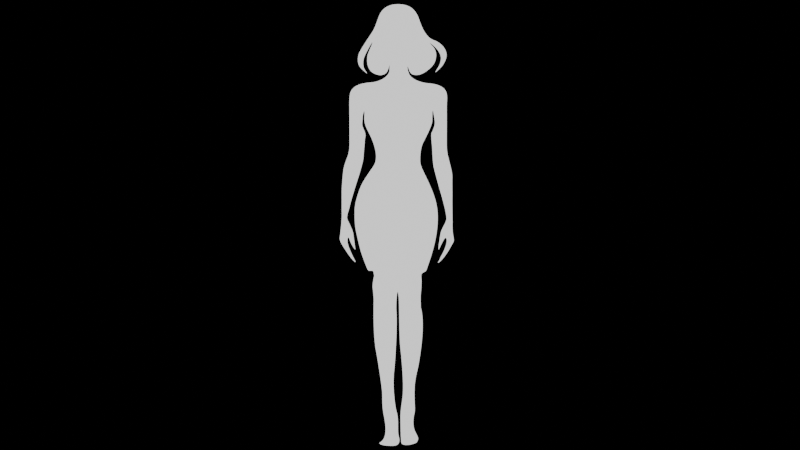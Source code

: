 # Source: untitled.blend  (saved by Blender 4.3.32; exported with 4.5.12 LTS)
import bpy
from mathutils import Matrix  # noqa: F401  (used for matrix-valued properties, if any)

bpy.ops.wm.read_factory_settings(use_empty=True)
scene = bpy.context.scene
scene.name = 'Scene'

# ---- collections
col_collection = bpy.data.collections.new('Collection'); scene.collection.children.link(col_collection)

# ---- materials (node trees are filled in below, after node groups)
mat_material_001 = bpy.data.materials.new('Material.001')

# ---- material node trees
mat_material_001.use_nodes = True; mat_material_001.node_tree.nodes.clear()
_N = mat_material_001.node_tree.nodes; _L = mat_material_001.node_tree.links
n0 = _N.new('ShaderNodeOutputMaterial'); n0.name = 'Material Output'; n0.location = (300, 300)
n1 = _N.new('ShaderNodeEmission'); n1.name = 'Emission'; n1.location = (22, 232)
_L.new(n1.outputs[0], n0.inputs[0])
n0.is_active_output = True

# ---- world
world_world = bpy.data.worlds.new('World'); scene.world = world_world
world_world.use_nodes = True; world_world.node_tree.nodes.clear()
_N = world_world.node_tree.nodes; _L = world_world.node_tree.links
n0 = _N.new('ShaderNodeOutputWorld'); n0.name = 'World Output'; n0.location = (300, 300)
n1 = _N.new('ShaderNodeBackground'); n1.name = 'Background'; n1.location = (10, 300)
n1.inputs[0].default_value = (0.0, 0.0, 0.0, 1.0)
n1.inputs[1].default_value = 0.0
_L.new(n1.outputs[0], n0.inputs[0])
n0.is_active_output = True
world_world.color = (0.05088, 0.05088, 0.05088)
world_world.sun_shadow_jitter_overblur = 0.0

# ---- cameras
cam_camera = bpy.data.cameras.new('Camera')
cam_camera.clip_end = 100.0
cam_camera.ortho_scale = 7.314

# ---- meshes
me_mesh = bpy.data.meshes.new('Mesh')
me_mesh.from_pydata([(10.31, -6.745, -2.202e-06), (10.31, -7.014, -2.184e-06), (10.31, -7.401, -2.175e-06), (10.31, -7.88, -2.173e-06), (10.3, -8.424, -2.175e-06), (10.27, -9.009, -2.18e-06), (10.24, -9.609, -2.184e-06), (10.2, -10.2, -2.187e-06), (10.13, -10.75, -2.184e-06), (10.05, -11.24, -2.174e-06), (9.952, -11.64, -2.155e-06), (9.828, -11.93, -2.124e-06), (9.679, -12.08, -2.079e-06), (9.488, -12.16, -2.023e-06), (9.286, -12.24, -1.973e-06), (9.077, -12.32, -1.928e-06), (8.863, -12.4, -1.888e-06), (8.646, -12.49, -1.852e-06), (8.428, -12.57, -1.818e-06), (8.211, -12.65, -1.786e-06), (7.999, -12.73, -1.753e-06), (7.792, -12.8, -1.72e-06), (7.595, -12.88, -1.684e-06), (7.408, -12.94, -1.646e-06), (7.234, -13.01, -1.603e-06), (6.904, -13.12, -1.519e-06), (6.55, -13.23, -1.44e-06), (6.178, -13.33, -1.364e-06), (5.798, -13.43, -1.292e-06), (5.415, -13.53, -1.223e-06), (5.036, -13.62, -1.158e-06), (4.67, -13.7, -1.096e-06), (4.323, -13.78, -1.038e-06), (4.002, -13.85, -9.819e-07), (3.715, -13.92, -9.291e-07), (3.469, -13.97, -8.79e-07), (3.271, -14.02, -8.315e-07), (2.934, -14.09, -7.465e-07), (2.58, -14.15, -6.668e-07), (2.215, -14.19, -5.92e-07), (1.844, -14.23, -5.218e-07), (1.474, -14.25, -4.558e-07), (1.11, -14.26, -3.936e-07), (0.759, -14.27, -3.347e-07), (0.4263, -14.27, -2.788e-07), (0.1179, -14.27, -2.256e-07), (-0.1603, -14.27, -1.745e-07), (-0.4022, -14.27, -1.253e-07), (-0.6021, -14.27, -7.748e-08), (-0.9556, -14.25, 1.082e-08), (-1.338, -14.2, 9.615e-08), (-1.742, -14.12, 1.783e-07), (-2.157, -14.03, 2.572e-07), (-2.575, -13.91, 3.326e-07), (-2.988, -13.79, 4.043e-07), (-3.385, -13.66, 4.722e-07), (-3.759, -13.53, 5.361e-07), (-4.101, -13.4, 5.959e-07), (-4.402, -13.28, 6.513e-07), (-4.652, -13.18, 7.022e-07), (-4.844, -13.09, 7.484e-07), (-5.154, -12.93, 8.284e-07), (-5.477, -12.75, 9.019e-07), (-5.806, -12.56, 9.697e-07), (-6.137, -12.35, 1.032e-06), (-6.466, -12.13, 1.09e-06), (-6.786, -11.92, 1.144e-06), (-7.094, -11.71, 1.194e-06), (-7.384, -11.5, 1.242e-06), (-7.652, -11.32, 1.287e-06), (-7.892, -11.15, 1.331e-06), (-8.099, -11.01, 1.373e-06), (-8.269, -10.9, 1.415e-06), (-8.561, -10.74, 1.492e-06), (-8.864, -10.62, 1.561e-06), (-9.175, -10.55, 1.626e-06), (-9.489, -10.5, 1.685e-06), (-9.802, -10.49, 1.74e-06), (-10.11, -10.49, 1.791e-06), (-10.41, -10.52, 1.84e-06), (-10.69, -10.56, 1.886e-06), (-10.96, -10.61, 1.931e-06), (-11.2, -10.66, 1.976e-06), (-11.42, -10.72, 2.02e-06), (-11.61, -10.77, 2.066e-06), (-11.93, -10.86, 2.147e-06), (-12.24, -10.96, 2.218e-06), (-12.53, -11.07, 2.279e-06), (-12.81, -11.18, 2.332e-06), (-13.08, -11.29, 2.379e-06), (-13.34, -11.41, 2.42e-06), (-13.58, -11.52, 2.458e-06), (-13.81, -11.63, 2.494e-06), (-14.03, -11.74, 2.529e-06), (-14.23, -11.84, 2.564e-06), (-14.41, -11.94, 2.602e-06), (-14.57, -12.02, 2.643e-06), (-14.86, -12.16, 2.719e-06), (-15.13, -12.27, 2.782e-06), (-15.38, -12.36, 2.835e-06), (-15.62, -12.43, 2.878e-06), (-15.84, -12.48, 2.916e-06), (-16.05, -12.51, 2.948e-06), (-16.25, -12.53, 2.977e-06), (-16.44, -12.54, 3.005e-06), (-16.63, -12.55, 3.034e-06), (-16.8, -12.54, 3.066e-06), (-16.98, -12.53, 3.103e-06), (-17.16, -12.52, 3.146e-06), (-17.45, -12.51, 3.222e-06), (-17.64, -12.52, 3.271e-06), (-17.76, -12.54, 3.297e-06), (-17.8, -12.56, 3.304e-06), (-17.79, -12.6, 3.295e-06), (-17.72, -12.64, 3.273e-06), (-17.61, -12.68, 3.242e-06), (-17.46, -12.73, 3.205e-06), (-17.3, -12.77, 3.165e-06), (-17.12, -12.8, 3.127e-06), (-16.93, -12.83, 3.092e-06), (-16.75, -12.85, 3.066e-06), (-16.44, -12.87, 3.025e-06), (-16.18, -12.89, 2.986e-06), (-15.96, -12.91, 2.947e-06), (-15.78, -12.92, 2.909e-06), (-15.62, -12.93, 2.873e-06), (-15.49, -12.93, 2.838e-06), (-15.37, -12.91, 2.805e-06), (-15.26, -12.9, 2.775e-06), (-15.14, -12.87, 2.746e-06), (-15.03, -12.82, 2.72e-06), (-14.9, -12.77, 2.697e-06), (-14.75, -12.7, 2.677e-06), (-14.47, -12.58, 2.641e-06), (-14.23, -12.49, 2.603e-06), (-14.02, -12.42, 2.565e-06), (-13.85, -12.38, 2.526e-06), (-13.7, -12.36, 2.488e-06), (-13.57, -12.36, 2.451e-06), (-13.45, -12.36, 2.416e-06), (-13.33, -12.38, 2.383e-06), (-13.21, -12.4, 2.354e-06), (-13.08, -12.42, 2.329e-06), (-12.94, -12.44, 2.308e-06), (-12.78, -12.46, 2.293e-06), (-12.57, -12.47, 2.271e-06), (-12.32, -12.49, 2.233e-06), (-12.06, -12.51, 2.182e-06), (-11.78, -12.53, 2.123e-06), (-11.49, -12.56, 2.057e-06), (-11.19, -12.59, 1.988e-06), (-10.9, -12.61, 1.919e-06), (-10.61, -12.64, 1.853e-06), (-10.34, -12.66, 1.794e-06), (-10.08, -12.68, 1.745e-06), (-9.855, -12.7, 1.708e-06), (-9.661, -12.71, 1.686e-06), (-9.439, -12.74, 1.662e-06), (-9.17, -12.78, 1.618e-06), (-8.864, -12.85, 1.56e-06), (-8.53, -12.93, 1.49e-06), (-8.179, -13.02, 1.412e-06), (-7.82, -13.12, 1.331e-06), (-7.463, -13.22, 1.25e-06), (-7.118, -13.33, 1.174e-06), (-6.796, -13.43, 1.105e-06), (-6.505, -13.52, 1.048e-06), (-6.257, -13.6, 1.007e-06), (-6.06, -13.67, 9.853e-07), (-5.829, -13.74, 9.589e-07), (-5.514, -13.85, 9.065e-07), (-5.133, -13.97, 8.334e-07), (-4.703, -14.1, 7.446e-07), (-4.24, -14.25, 6.454e-07), (-3.761, -14.4, 5.41e-07), (-3.283, -14.55, 4.366e-07), (-2.823, -14.69, 3.374e-07), (-2.398, -14.81, 2.486e-07), (-2.024, -14.92, 1.755e-07), (-1.718, -15.0, 1.232e-07), (-1.498, -15.06, 9.69e-08), (-1.314, -15.1, 7.997e-08), (-1.144, -15.14, 5.564e-08), (-0.9833, -15.19, 2.54e-08), (-0.8311, -15.23, -9.24e-09), (-0.6847, -15.28, -4.679e-08), (-0.5421, -15.32, -8.574e-08), (-0.401, -15.36, -1.246e-07), (-0.2591, -15.4, -1.618e-07), (-0.1143, -15.45, -1.96e-07), (0.03569, -15.49, -2.255e-07), (0.1931, -15.53, -2.49e-07), (0.3601, -15.57, -2.648e-07), (0.5387, -15.6, -2.808e-07), (0.6966, -15.61, -3.027e-07), (0.8373, -15.61, -3.291e-07), (0.9647, -15.59, -3.589e-07), (1.082, -15.56, -3.908e-07), (1.194, -15.52, -4.238e-07), (1.303, -15.47, -4.564e-07), (1.414, -15.41, -4.876e-07), (1.53, -15.35, -5.161e-07), (1.655, -15.28, -5.408e-07), (1.792, -15.21, -5.603e-07), (1.946, -15.14, -5.735e-07), (2.119, -15.07, -5.885e-07), (2.282, -15.0, -6.113e-07), (2.435, -14.93, -6.402e-07), (2.583, -14.86, -6.739e-07), (2.725, -14.8, -7.107e-07), (2.865, -14.75, -7.492e-07), (3.005, -14.69, -7.878e-07), (3.147, -14.65, -8.25e-07), (3.292, -14.6, -8.593e-07), (3.444, -14.57, -8.891e-07), (3.603, -14.54, -9.13e-07), (3.773, -14.51, -9.293e-07), (3.95, -14.49, -9.451e-07), (4.099, -14.47, -9.652e-07), (4.225, -14.46, -9.887e-07), (4.333, -14.44, -1.015e-06), (4.429, -14.43, -1.042e-06), (4.517, -14.42, -1.071e-06), (4.604, -14.4, -1.099e-06), (4.695, -14.39, -1.127e-06), (4.796, -14.38, -1.152e-06), (4.911, -14.36, -1.175e-06), (5.046, -14.35, -1.194e-06), (5.207, -14.33, -1.209e-06), (5.398, -14.3, -1.227e-06), (5.581, -14.27, -1.254e-06), (5.751, -14.25, -1.286e-06), (5.906, -14.22, -1.321e-06), (6.04, -14.2, -1.356e-06), (6.15, -14.19, -1.389e-06), (6.231, -14.19, -1.416e-06), (6.28, -14.2, -1.435e-06), (6.293, -14.22, -1.444e-06), (6.265, -14.27, -1.439e-06), (6.193, -14.33, -1.417e-06), (6.072, -14.42, -1.377e-06), (5.918, -14.52, -1.328e-06), (5.777, -14.61, -1.292e-06), (5.646, -14.69, -1.265e-06), (5.523, -14.77, -1.246e-06), (5.405, -14.83, -1.232e-06), (5.288, -14.89, -1.221e-06), (5.172, -14.95, -1.21e-06), (5.052, -15.0, -1.196e-06), (4.926, -15.05, -1.177e-06), (4.792, -15.1, -1.152e-06), (4.646, -15.15, -1.116e-06), (4.487, -15.21, -1.068e-06), (4.336, -15.27, -1.02e-06), (4.246, -15.33, -9.938e-07), (4.213, -15.39, -9.863e-07), (4.228, -15.43, -9.943e-07), (4.286, -15.48, -1.015e-06), (4.38, -15.51, -1.044e-06), (4.504, -15.54, -1.08e-06), (4.65, -15.55, -1.118e-06), (4.814, -15.56, -1.156e-06), (4.988, -15.55, -1.19e-06), (5.165, -15.53, -1.217e-06), (5.34, -15.49, -1.234e-06), (5.541, -15.44, -1.255e-06), (5.763, -15.36, -1.289e-06), (6.002, -15.28, -1.335e-06), (6.251, -15.18, -1.388e-06), (6.508, -15.07, -1.447e-06), (6.766, -14.96, -1.509e-06), (7.021, -14.84, -1.57e-06), (7.269, -14.73, -1.628e-06), (7.504, -14.61, -1.679e-06), (7.722, -14.5, -1.722e-06), (7.918, -14.4, -1.753e-06), (8.087, -14.31, -1.769e-06), (8.238, -14.23, -1.78e-06), (8.352, -14.18, -1.793e-06), (8.43, -14.15, -1.808e-06), (8.477, -14.15, -1.822e-06), (8.493, -14.18, -1.834e-06), (8.482, -14.22, -1.843e-06), (8.446, -14.28, -1.847e-06), (8.387, -14.36, -1.845e-06), (8.307, -14.45, -1.836e-06), (8.21, -14.55, -1.817e-06), (8.098, -14.66, -1.788e-06), (7.973, -14.77, -1.747e-06), (7.808, -14.92, -1.696e-06), (7.608, -15.07, -1.648e-06), (7.379, -15.25, -1.603e-06), (7.129, -15.43, -1.559e-06), (6.864, -15.61, -1.517e-06), (6.591, -15.8, -1.475e-06), (6.318, -15.98, -1.433e-06), (6.05, -16.15, -1.39e-06), (5.795, -16.31, -1.347e-06), (5.56, -16.46, -1.301e-06), (5.352, -16.58, -1.253e-06), (5.177, -16.68, -1.203e-06), (5.013, -16.76, -1.152e-06), (4.864, -16.82, -1.114e-06), (4.726, -16.86, -1.086e-06), (4.596, -16.89, -1.066e-06), (4.472, -16.9, -1.051e-06), (4.351, -16.9, -1.038e-06), (4.229, -16.89, -1.026e-06), (4.104, -16.88, -1.011e-06), (3.973, -16.86, -9.918e-07), (3.833, -16.83, -9.648e-07), (3.68, -16.81, -9.279e-07), (3.513, -16.79, -8.787e-07), (3.299, -16.77, -8.183e-07), (3.051, -16.74, -7.612e-07), (2.776, -16.71, -7.066e-07), (2.481, -16.68, -6.541e-07), (2.173, -16.65, -6.032e-07), (1.859, -16.62, -5.533e-07), (1.547, -16.59, -5.039e-07), (1.243, -16.57, -4.543e-07), (0.9551, -16.55, -4.042e-07), (0.69, -16.53, -3.529e-07), (0.455, -16.52, -3e-07), (0.2572, -16.52, -2.448e-07), (0.02285, -16.53, -1.804e-07), (-0.2809, -16.53, -1.123e-07), (-0.6399, -16.53, -4.146e-08), (-1.04, -16.53, 3.141e-08), (-1.467, -16.53, 1.055e-07), (-1.906, -16.53, 1.798e-07), (-2.344, -16.53, 2.538e-07), (-2.766, -16.52, 3.263e-07), (-3.159, -16.52, 3.968e-07), (-3.507, -16.52, 4.643e-07), (-3.797, -16.51, 5.28e-07), (-4.015, -16.51, 5.87e-07), (-4.235, -16.5, 6.486e-07), (-4.499, -16.49, 7.09e-07), (-4.799, -16.47, 7.683e-07), (-5.124, -16.45, 8.266e-07), (-5.466, -16.42, 8.841e-07), (-5.815, -16.39, 9.409e-07), (-6.163, -16.36, 9.972e-07), (-6.499, -16.33, 1.053e-06), (-6.816, -16.3, 1.109e-06), (-7.104, -16.27, 1.165e-06), (-7.353, -16.24, 1.22e-06), (-7.555, -16.21, 1.276e-06), (-7.752, -16.18, 1.333e-06), (-7.957, -16.13, 1.382e-06), (-8.166, -16.08, 1.424e-06), (-8.38, -16.02, 1.461e-06), (-8.594, -15.95, 1.493e-06), (-8.809, -15.88, 1.524e-06), (-9.022, -15.8, 1.554e-06), (-9.23, -15.72, 1.585e-06), (-9.433, -15.65, 1.618e-06), (-9.628, -15.58, 1.656e-06), (-9.813, -15.51, 1.699e-06), (-9.987, -15.45, 1.75e-06), (-10.17, -15.39, 1.805e-06), (-10.36, -15.34, 1.85e-06), (-10.55, -15.3, 1.887e-06), (-10.73, -15.26, 1.919e-06), (-10.92, -15.23, 1.946e-06), (-11.1, -15.2, 1.971e-06), (-11.29, -15.18, 1.995e-06), (-11.47, -15.17, 2.022e-06), (-11.66, -15.16, 2.051e-06), (-11.84, -15.15, 2.086e-06), (-12.02, -15.14, 2.129e-06), (-12.2, -15.14, 2.18e-06), (-12.46, -15.14, 2.25e-06), (-12.84, -15.15, 2.333e-06), (-13.32, -15.15, 2.427e-06), (-13.86, -15.15, 2.528e-06), (-14.45, -15.15, 2.634e-06), (-15.07, -15.16, 2.743e-06), (-15.68, -15.16, 2.851e-06), (-16.27, -15.16, 2.956e-06), (-16.81, -15.16, 3.055e-06), (-17.28, -15.17, 3.145e-06), (-17.64, -15.17, 3.224e-06), (-17.89, -15.17, 3.289e-06), (-18.1, -15.17, 3.35e-06), (-18.35, -15.17, 3.41e-06), (-18.63, -15.18, 3.468e-06), (-18.93, -15.18, 3.525e-06), (-19.23, -15.18, 3.58e-06), (-19.55, -15.17, 3.634e-06), (-19.86, -15.16, 3.685e-06), (-20.16, -15.15, 3.735e-06), (-20.44, -15.13, 3.783e-06), (-20.7, -15.09, 3.83e-06), (-20.93, -15.05, 3.874e-06), (-21.12, -15.0, 3.917e-06), (-21.52, -14.8, 4.014e-06), (-21.85, -14.53, 4.09e-06), (-22.12, -14.21, 4.148e-06), (-22.33, -13.84, 4.189e-06), (-22.5, -13.45, 4.217e-06), (-22.63, -13.04, 4.234e-06), (-22.72, -12.62, 4.243e-06), (-22.79, -12.22, 4.247e-06), (-22.83, -11.85, 4.249e-06), (-22.86, -11.51, 4.251e-06), (-22.89, -11.23, 4.256e-06), (-22.91, -11.02, 4.267e-06), (-23.0, -10.57, 4.303e-06), (-23.11, -10.17, 4.337e-06), (-23.25, -9.796, 4.368e-06), (-23.41, -9.46, 4.398e-06), (-23.58, -9.16, 4.428e-06), (-23.77, -8.897, 4.456e-06), (-23.97, -8.671, 4.486e-06), (-24.17, -8.484, 4.516e-06), (-24.37, -8.336, 4.548e-06), (-24.57, -8.227, 4.583e-06), (-24.76, -8.158, 4.621e-06), (-24.95, -8.13, 4.662e-06), (-25.34, -8.115, 4.759e-06), (-25.62, -8.107, 4.824e-06), (-25.79, -8.108, 4.86e-06), (-25.87, -8.117, 4.872e-06), (-25.87, -8.135, 4.865e-06), (-25.8, -8.162, 4.842e-06), (-25.68, -8.198, 4.809e-06), (-25.52, -8.244, 4.77e-06), (-25.34, -8.3, 4.728e-06), (-25.15, -8.366, 4.689e-06), (-24.97, -8.442, 4.657e-06), (-24.81, -8.529, 4.635e-06), (-24.61, -8.648, 4.617e-06), (-24.51, -8.711, 4.607e-06), (-24.48, -8.73, 4.605e-06), (-24.51, -8.713, 4.607e-06), (-24.58, -8.671, 4.614e-06), (-24.67, -8.615, 4.622e-06), (-24.77, -8.553, 4.632e-06), (-24.86, -8.497, 4.64e-06), (-24.92, -8.457, 4.646e-06), (-24.95, -8.442, 4.649e-06), (-24.91, -8.463, 4.646e-06), (-24.81, -8.529, 4.635e-06), (-24.59, -8.689, 4.612e-06), (-24.42, -8.866, 4.59e-06), (-24.3, -9.056, 4.569e-06), (-24.22, -9.258, 4.55e-06), (-24.17, -9.467, 4.534e-06), (-24.15, -9.68, 4.522e-06), (-24.16, -9.894, 4.514e-06), (-24.19, -10.11, 4.511e-06), (-24.24, -10.31, 4.514e-06), (-24.31, -10.51, 4.524e-06), (-24.38, -10.69, 4.541e-06), (-24.46, -10.86, 4.567e-06), (-24.59, -11.1, 4.613e-06), (-24.76, -11.3, 4.655e-06), (-24.94, -11.48, 4.693e-06), (-25.14, -11.63, 4.729e-06), (-25.35, -11.75, 4.764e-06), (-25.57, -11.84, 4.797e-06), (-25.79, -11.92, 4.831e-06), (-26.01, -11.98, 4.865e-06), (-26.23, -12.02, 4.901e-06), (-26.45, -12.04, 4.941e-06), (-26.65, -12.06, 4.983e-06), (-26.83, -12.06, 5.03e-06), (-27.11, -12.05, 5.104e-06), (-27.39, -12.02, 5.167e-06), (-27.65, -11.97, 5.221e-06), (-27.9, -11.9, 5.267e-06), (-28.14, -11.81, 5.308e-06), (-28.37, -11.72, 5.344e-06), (-28.6, -11.63, 5.377e-06), (-28.81, -11.53, 5.41e-06), (-29.01, -11.44, 5.443e-06), (-29.21, -11.35, 5.478e-06), (-29.39, -11.27, 5.517e-06), (-29.56, -11.21, 5.561e-06), (-29.78, -11.15, 5.623e-06), (-29.89, -11.13, 5.657e-06), (-29.92, -11.15, 5.666e-06), (-29.87, -11.21, 5.655e-06), (-29.75, -11.29, 5.627e-06), (-29.57, -11.4, 5.585e-06), (-29.35, -11.53, 5.534e-06), (-29.1, -11.67, 5.476e-06), (-28.83, -11.82, 5.417e-06), (-28.55, -11.97, 5.358e-06), (-28.28, -12.12, 5.305e-06), (-28.01, -12.26, 5.26e-06), (-27.63, -12.44, 5.197e-06), (-27.27, -12.58, 5.132e-06), (-26.94, -12.67, 5.067e-06), (-26.62, -12.73, 5.002e-06), (-26.32, -12.75, 4.938e-06), (-26.05, -12.75, 4.877e-06), (-25.79, -12.71, 4.82e-06), (-25.56, -12.66, 4.769e-06), (-25.35, -12.59, 4.724e-06), (-25.16, -12.5, 4.687e-06), (-24.99, -12.4, 4.659e-06), (-24.84, -12.29, 4.641e-06), (-24.65, -12.15, 4.624e-06), (-24.53, -12.08, 4.611e-06), (-24.47, -12.06, 4.602e-06), (-24.46, -12.09, 4.599e-06), (-24.5, -12.17, 4.6e-06), (-24.58, -12.27, 4.605e-06), (-24.69, -12.4, 4.616e-06), (-24.82, -12.55, 4.632e-06), (-24.96, -12.71, 4.653e-06), (-25.1, -12.86, 4.679e-06), (-25.25, -13.01, 4.71e-06), (-25.38, -13.15, 4.747e-06), (-25.6, -13.32, 4.809e-06), (-25.83, -13.46, 4.865e-06), (-26.08, -13.57, 4.916e-06), (-26.34, -13.63, 4.964e-06), (-26.61, -13.67, 5.009e-06), (-26.87, -13.68, 5.051e-06), (-27.13, -13.67, 5.092e-06), (-27.39, -13.64, 5.133e-06), (-27.63, -13.59, 5.173e-06), (-27.85, -13.53, 5.214e-06), (-28.05, -13.46, 5.256e-06), (-28.22, -13.38, 5.3e-06), (-28.49, -13.23, 5.372e-06), (-28.79, -13.05, 5.44e-06), (-29.11, -12.86, 5.505e-06), (-29.44, -12.65, 5.567e-06), (-29.78, -12.44, 5.627e-06), (-30.12, -12.22, 5.684e-06), (-30.45, -12.0, 5.738e-06), (-30.76, -11.79, 5.79e-06), (-31.05, -11.6, 5.84e-06), (-31.31, -11.43, 5.888e-06), (-31.53, -11.28, 5.934e-06), (-31.71, -11.17, 5.979e-06), (-31.96, -11.02, 6.047e-06), (-32.23, -10.87, 6.112e-06), (-32.52, -10.74, 6.173e-06), (-32.82, -10.61, 6.231e-06), (-33.13, -10.49, 6.285e-06), (-33.43, -10.38, 6.337e-06), (-33.73, -10.27, 6.386e-06), (-34.01, -10.17, 6.433e-06), (-34.28, -10.07, 6.478e-06), (-34.52, -9.978, 6.521e-06), (-34.74, -9.89, 6.563e-06), (-34.91, -9.806, 6.603e-06), (-35.28, -9.581, 6.695e-06), (-35.6, -9.329, 6.768e-06), (-35.85, -9.057, 6.824e-06), (-36.07, -8.771, 6.866e-06), (-36.23, -8.477, 6.895e-06), (-36.36, -8.179, 6.914e-06), (-36.46, -7.884, 6.925e-06), (-36.53, -7.598, 6.93e-06), (-36.57, -7.326, 6.931e-06), (-36.6, -7.074, 6.931e-06), (-36.61, -6.848, 6.932e-06), (-36.62, -6.653, 6.935e-06), (-36.58, -5.914, 6.948e-06), (-36.46, -5.282, 6.936e-06), (-36.26, -4.747, 6.902e-06), (-36.0, -4.299, 6.852e-06), (-35.69, -3.929, 6.787e-06), (-35.35, -3.626, 6.713e-06), (-34.98, -3.38, 6.633e-06), (-34.6, -3.181, 6.55e-06), (-34.22, -3.02, 6.469e-06), (-33.85, -2.886, 6.393e-06), (-33.51, -2.769, 6.325e-06), (-33.21, -2.66, 6.271e-06), (-32.72, -2.458, 6.187e-06), (-32.29, -2.256, 6.108e-06), (-31.91, -2.053, 6.035e-06), (-31.58, -1.851, 5.968e-06), (-31.3, -1.65, 5.908e-06), (-31.06, -1.451, 5.854e-06), (-30.86, -1.255, 5.808e-06), (-30.69, -1.062, 5.77e-06), (-30.56, -0.8739, 5.741e-06), (-30.45, -0.6906, 5.719e-06), (-30.37, -0.5131, 5.708e-06), (-30.3, -0.342, 5.705e-06), (-30.19, -0.05168, 5.703e-06), (-30.06, 0.2182, 5.688e-06), (-29.91, 0.4676, 5.663e-06), (-29.75, 0.6965, 5.63e-06), (-29.58, 0.905, 5.59e-06), (-29.4, 1.093, 5.546e-06), (-29.22, 1.261, 5.501e-06), (-29.03, 1.408, 5.455e-06), (-28.84, 1.535, 5.412e-06), (-28.66, 1.642, 5.373e-06), (-28.48, 1.728, 5.34e-06), (-28.3, 1.794, 5.316e-06), (-28.0, 1.867, 5.277e-06), (-27.7, 1.888, 5.228e-06), (-27.4, 1.866, 5.173e-06), (-27.1, 1.804, 5.113e-06), (-26.81, 1.711, 5.051e-06), (-26.54, 1.593, 4.988e-06), (-26.28, 1.455, 4.928e-06), (-26.03, 1.305, 4.872e-06), (-25.81, 1.149, 4.822e-06), (-25.62, 0.9922, 4.781e-06), (-25.45, 0.8421, 4.75e-06), (-25.31, 0.7048, 4.733e-06), (-25.11, 0.4932, 4.714e-06), (-24.95, 0.319, 4.693e-06), (-24.82, 0.1801, 4.672e-06), (-24.73, 0.07419, 4.652e-06), (-24.67, -0.0007513, 4.634e-06), (-24.64, -0.04691, 4.62e-06), (-24.65, -0.06643, 4.611e-06), (-24.68, -0.06147, 4.609e-06), (-24.74, -0.03417, 4.614e-06), (-24.83, 0.01331, 4.629e-06), (-24.95, 0.07882, 4.654e-06), (-25.09, 0.1602, 4.691e-06), (-25.34, 0.304, 4.758e-06), (-25.54, 0.4199, 4.808e-06), (-25.7, 0.5116, 4.842e-06), (-25.83, 0.5828, 4.865e-06), (-25.93, 0.6371, 4.879e-06), (-26.02, 0.6782, 4.887e-06), (-26.09, 0.7099, 4.892e-06), (-26.17, 0.7359, 4.898e-06), (-26.25, 0.7598, 4.908e-06), (-26.35, 0.7853, 4.924e-06), (-26.48, 0.8162, 4.951e-06), (-26.63, 0.8561, 4.99e-06), (-26.93, 0.9097, 5.068e-06), (-27.23, 0.9111, 5.136e-06), (-27.51, 0.8672, 5.195e-06), (-27.78, 0.7847, 5.246e-06), (-28.04, 0.6705, 5.29e-06), (-28.29, 0.5315, 5.329e-06), (-28.52, 0.3743, 5.364e-06), (-28.73, 0.2058, 5.397e-06), (-28.92, 0.03283, 5.427e-06), (-29.09, -0.1378, 5.458e-06), (-29.24, -0.2993, 5.49e-06), (-29.37, -0.4449, 5.524e-06), (-29.55, -0.6604, 5.578e-06), (-29.68, -0.8241, 5.614e-06), (-29.77, -0.9403, 5.635e-06), (-29.81, -1.013, 5.642e-06), (-29.83, -1.047, 5.638e-06), (-29.81, -1.047, 5.625e-06), (-29.76, -1.016, 5.606e-06), (-29.69, -0.9595, 5.583e-06), (-29.6, -0.8813, 5.559e-06), (-29.49, -0.7857, 5.535e-06), (-29.37, -0.6771, 5.514e-06), (-29.24, -0.5599, 5.499e-06), (-29.01, -0.3659, 5.473e-06), (-28.77, -0.2126, 5.437e-06), (-28.53, -0.09644, 5.395e-06), (-28.3, -0.01365, 5.346e-06), (-28.06, 0.03943, 5.294e-06), (-27.83, 0.06647, 5.241e-06), (-27.61, 0.07115, 5.187e-06), (-27.39, 0.05715, 5.136e-06), (-27.18, 0.02815, 5.088e-06), (-26.98, -0.01218, 5.047e-06), (-26.79, -0.06015, 5.012e-06), (-26.62, -0.1121, 4.988e-06), (-26.32, -0.2354, 4.949e-06), (-26.02, -0.4103, 4.902e-06), (-25.74, -0.6277, 4.85e-06), (-25.47, -0.8788, 4.796e-06), (-25.22, -1.154, 4.74e-06), (-24.99, -1.446, 4.686e-06), (-24.78, -1.744, 4.636e-06), (-24.6, -2.04, 4.592e-06), (-24.44, -2.325, 4.555e-06), (-24.33, -2.59, 4.53e-06), (-24.24, -2.825, 4.516e-06), (-24.2, -3.023, 4.518e-06), (-24.18, -3.317, 4.532e-06), (-24.18, -3.572, 4.543e-06), (-24.21, -3.792, 4.552e-06), (-24.25, -3.98, 4.559e-06), (-24.32, -4.14, 4.566e-06), (-24.41, -4.274, 4.575e-06), (-24.52, -4.386, 4.585e-06), (-24.64, -4.481, 4.6e-06), (-24.77, -4.561, 4.619e-06), (-24.92, -4.63, 4.645e-06), (-25.07, -4.691, 4.678e-06), (-25.24, -4.747, 4.719e-06), (-25.48, -4.836, 4.786e-06), (-25.61, -4.901, 4.823e-06), (-25.66, -4.945, 4.834e-06), (-25.62, -4.968, 4.824e-06), (-25.51, -4.972, 4.798e-06), (-25.36, -4.958, 4.759e-06), (-25.17, -4.927, 4.712e-06), (-24.95, -4.88, 4.661e-06), (-24.73, -4.819, 4.611e-06), (-24.51, -4.744, 4.566e-06), (-24.31, -4.657, 4.53e-06), (-24.15, -4.56, 4.507e-06), (-23.9, -4.354, 4.479e-06), (-23.69, -4.112, 4.447e-06), (-23.5, -3.841, 4.414e-06), (-23.33, -3.548, 4.379e-06), (-23.19, -3.24, 4.345e-06), (-23.07, -2.926, 4.313e-06), (-22.97, -2.612, 4.283e-06), (-22.88, -2.307, 4.258e-06), (-22.82, -2.017, 4.239e-06), (-22.77, -1.75, 4.227e-06), (-22.74, -1.514, 4.223e-06), (-22.72, -1.316, 4.229e-06), (-22.69, -1.009, 4.243e-06), (-22.66, -0.7178, 4.247e-06), (-22.61, -0.4436, 4.242e-06), (-22.57, -0.1857, 4.23e-06), (-22.51, 0.05635, 4.213e-06), (-22.45, 0.2828, 4.192e-06), (-22.37, 0.4941, 4.168e-06), (-22.29, 0.6905, 4.144e-06), (-22.21, 0.8723, 4.12e-06), (-22.11, 1.04, 4.098e-06), (-22.01, 1.194, 4.081e-06), (-21.9, 1.334, 4.069e-06), (-21.68, 1.547, 4.047e-06), (-21.46, 1.71, 4.014e-06), (-21.21, 1.829, 3.971e-06), (-20.96, 1.91, 3.92e-06), (-20.68, 1.96, 3.861e-06), (-20.39, 1.983, 3.797e-06), (-20.08, 1.988, 3.727e-06), (-19.75, 1.979, 3.654e-06), (-19.4, 1.963, 3.578e-06), (-19.02, 1.946, 3.502e-06), (-18.63, 1.934, 3.425e-06), (-18.21, 1.933, 3.35e-06), (-17.75, 1.938, 3.269e-06), (-17.24, 1.942, 3.174e-06), (-16.69, 1.943, 3.067e-06), (-16.12, 1.942, 2.952e-06), (-15.53, 1.941, 2.834e-06), (-14.95, 1.938, 2.717e-06), (-14.39, 1.935, 2.603e-06), (-13.87, 1.932, 2.497e-06), (-13.4, 1.928, 2.402e-06), (-12.99, 1.925, 2.323e-06), (-12.66, 1.923, 2.263e-06), (-12.43, 1.921, 2.226e-06), (-12.04, 1.923, 2.168e-06), (-11.68, 1.931, 2.111e-06), (-11.37, 1.945, 2.054e-06), (-11.08, 1.965, 1.998e-06), (-10.83, 1.99, 1.943e-06), (-10.6, 2.02, 1.891e-06), (-10.4, 2.053, 1.842e-06), (-10.21, 2.089, 1.796e-06), (-10.03, 2.128, 1.755e-06), (-9.859, 2.169, 1.717e-06), (-9.691, 2.211, 1.685e-06), (-9.522, 2.254, 1.659e-06), (-9.13, 2.353, 1.603e-06), (-8.768, 2.444, 1.543e-06), (-8.433, 2.528, 1.483e-06), (-8.124, 2.603, 1.421e-06), (-7.838, 2.67, 1.36e-06), (-7.573, 2.728, 1.301e-06), (-7.327, 2.777, 1.244e-06), (-7.098, 2.818, 1.191e-06), (-6.885, 2.849, 1.142e-06), (-6.684, 2.87, 1.099e-06), (-6.495, 2.882, 1.063e-06), (-6.314, 2.883, 1.035e-06), (-5.91, 2.876, 9.757e-07), (-5.535, 2.871, 9.14e-07), (-5.188, 2.869, 8.507e-07), (-4.866, 2.868, 7.869e-07), (-4.568, 2.868, 7.237e-07), (-4.292, 2.87, 6.622e-07), (-4.037, 2.871, 6.034e-07), (-3.799, 2.873, 5.485e-07), (-3.579, 2.874, 4.985e-07), (-3.373, 2.875, 4.545e-07), (-3.18, 2.874, 4.177e-07), (-2.998, 2.871, 3.891e-07), (-2.567, 2.864, 3.248e-07), (-2.117, 2.86, 2.484e-07), (-1.656, 2.859, 1.631e-07), (-1.192, 2.859, 7.159e-08), (-0.7331, 2.861, -2.302e-08), (-0.2864, 2.864, -1.178e-07), (0.1401, 2.867, -2.099e-07), (0.5386, 2.87, -2.962e-07), (0.9014, 2.872, -3.738e-07), (1.221, 2.874, -4.398e-07), (1.489, 2.874, -4.913e-07), (1.697, 2.871, -5.252e-07), (2.09, 2.867, -5.847e-07), (2.434, 2.871, -6.473e-07), (2.735, 2.881, -7.114e-07), (2.997, 2.898, -7.75e-07), (3.228, 2.919, -8.365e-07), (3.433, 2.943, -8.941e-07), (3.618, 2.97, -9.46e-07), (3.788, 2.997, -9.905e-07), (3.949, 3.025, -1.026e-06), (4.108, 3.051, -1.05e-06), (4.269, 3.075, -1.062e-06), (4.439, 3.095, -1.059e-06), (4.527, 3.102, -1.057e-06), (4.607, 3.103, -1.061e-06), (4.685, 3.095, -1.072e-06), (4.768, 3.074, -1.089e-06), (4.863, 3.038, -1.113e-06), (4.977, 2.984, -1.143e-06), (5.116, 2.908, -1.179e-06), (5.289, 2.809, -1.222e-06), (5.5, 2.683, -1.27e-06), (5.758, 2.527, -1.324e-06), (6.07, 2.339, -1.384e-06), (6.442, 2.115, -1.449e-06), (6.783, 1.897, -1.509e-06), (7.107, 1.668, -1.572e-06), (7.409, 1.434, -1.635e-06), (7.685, 1.203, -1.695e-06), (7.928, 0.9826, -1.75e-06), (8.135, 0.7793, -1.799e-06), (8.299, 0.6007, -1.838e-06), (8.417, 0.4543, -1.866e-06), (8.484, 0.3473, -1.879e-06), (8.494, 0.2869, -1.877e-06), (8.442, 0.2806, -1.857e-06), (8.323, 0.3357, -1.815e-06), (8.173, 0.4208, -1.767e-06), (8.051, 0.4878, -1.735e-06), (7.95, 0.5404, -1.714e-06), (7.866, 0.5819, -1.703e-06), (7.793, 0.6159, -1.698e-06), (7.727, 0.6458, -1.697e-06), (7.662, 0.6752, -1.695e-06), (7.593, 0.7074, -1.691e-06), (7.514, 0.746, -1.682e-06), (7.42, 0.7944, -1.664e-06), (7.307, 0.8562, -1.634e-06), (7.168, 0.9348, -1.59e-06), (6.986, 1.036, -1.536e-06), (6.776, 1.147, -1.485e-06), (6.543, 1.262, -1.437e-06), (6.292, 1.378, -1.391e-06), (6.031, 1.49, -1.348e-06), (5.763, 1.595, -1.305e-06), (5.495, 1.687, -1.263e-06), (5.232, 1.762, -1.221e-06), (4.98, 1.817, -1.179e-06), (4.745, 1.846, -1.135e-06), (4.533, 1.846, -1.089e-06), (4.348, 1.812, -1.041e-06), (4.187, 1.719, -9.912e-07), (4.182, 1.598, -9.813e-07), (4.301, 1.456, -1.004e-06), (4.517, 1.3, -1.051e-06), (4.798, 1.137, -1.115e-06), (5.115, 0.974, -1.188e-06), (5.438, 0.8179, -1.262e-06), (5.737, 0.6756, -1.33e-06), (5.982, 0.5542, -1.384e-06), (6.143, 0.4605, -1.415e-06), (6.192, 0.4015, -1.417e-06), (6.097, 0.3841, -1.382e-06), (5.895, 0.3948, -1.324e-06), (5.675, 0.4136, -1.272e-06), (5.439, 0.4392, -1.225e-06), (5.193, 0.4705, -1.183e-06), (4.941, 0.5063, -1.143e-06), (4.685, 0.5454, -1.104e-06), (4.432, 0.5867, -1.066e-06), (4.183, 0.6289, -1.028e-06), (3.944, 0.6709, -9.87e-07), (3.719, 0.7114, -9.433e-07), (3.511, 0.7494, -8.954e-07), (3.325, 0.7835, -8.421e-07), (3.133, 0.8316, -7.86e-07), (2.933, 0.9037, -7.382e-07), (2.726, 0.9947, -6.971e-07), (2.515, 1.099, -6.612e-07), (2.302, 1.213, -6.289e-07), (2.088, 1.33, -5.986e-07), (1.875, 1.446, -5.685e-07), (1.665, 1.555, -5.372e-07), (1.459, 1.653, -5.031e-07), (1.259, 1.733, -4.645e-07), (1.068, 1.792, -4.197e-07), (0.8865, 1.824, -3.673e-07), (0.6516, 1.824, -3.029e-07), (0.3378, 1.791, -2.329e-07), (-0.03884, 1.729, -1.587e-07), (-0.4621, 1.646, -8.149e-08), (-0.9159, 1.545, -2.35e-09), (-1.384, 1.433, 7.749e-08), (-1.85, 1.316, 1.568e-07), (-2.299, 1.198, 2.345e-07), (-2.713, 1.085, 3.093e-07), (-3.078, 0.9826, 3.8e-07), (-3.376, 0.8965, 4.455e-07), (-3.591, 0.8319, 5.046e-07), (-3.82, 0.764, 5.678e-07), (-4.13, 0.6755, 6.371e-07), (-4.506, 0.5708, 7.11e-07), (-4.93, 0.4543, 7.884e-07), (-5.386, 0.3304, 8.68e-07), (-5.857, 0.2035, 9.485e-07), (-6.328, 0.07816, 1.029e-06), (-6.782, -0.04135, 1.107e-06), (-7.202, -0.1506, 1.183e-06), (-7.571, -0.2451, 1.255e-06), (-7.874, -0.3205, 1.321e-06), (-8.093, -0.3723, 1.381e-06), (-8.31, -0.4117, 1.443e-06), (-8.581, -0.447, 1.508e-06), (-8.894, -0.4785, 1.574e-06), (-9.239, -0.5066, 1.642e-06), (-9.606, -0.5318, 1.709e-06), (-9.982, -0.5546, 1.776e-06), (-10.36, -0.5753, 1.84e-06), (-10.72, -0.5943, 1.903e-06), (-11.06, -0.6122, 1.962e-06), (-11.37, -0.6292, 2.017e-06), (-11.63, -0.646, 2.066e-06), (-11.84, -0.6628, 2.11e-06), (-12.43, -0.7171, 2.243e-06), (-12.89, -0.7552, 2.341e-06), (-13.25, -0.7783, 2.411e-06), (-13.53, -0.7876, 2.457e-06), (-13.73, -0.7843, 2.485e-06), (-13.87, -0.7696, 2.5e-06), (-13.98, -0.7447, 2.507e-06), (-14.05, -0.711, 2.512e-06), (-14.13, -0.6696, 2.521e-06), (-14.2, -0.6217, 2.538e-06), (-14.31, -0.5686, 2.568e-06), (-14.45, -0.5115, 2.618e-06), (-14.59, -0.4612, 2.665e-06), (-14.72, -0.4108, 2.703e-06), (-14.86, -0.3614, 2.734e-06), (-14.99, -0.3145, 2.759e-06), (-15.13, -0.2713, 2.78e-06), (-15.27, -0.2332, 2.798e-06), (-15.4, -0.2015, 2.817e-06), (-15.55, -0.1774, 2.836e-06), (-15.7, -0.1624, 2.858e-06), (-15.85, -0.1578, 2.884e-06), (-16.01, -0.1647, 2.916e-06), (-16.18, -0.1847, 2.956e-06), (-16.58, -0.2462, 3.053e-06), (-16.96, -0.3044, 3.135e-06), (-17.29, -0.3589, 3.201e-06), (-17.57, -0.4093, 3.25e-06), (-17.78, -0.4552, 3.282e-06), (-17.9, -0.4962, 3.296e-06), (-17.93, -0.5317, 3.29e-06), (-17.85, -0.5615, 3.265e-06), (-17.65, -0.5851, 3.22e-06), (-17.31, -0.602, 3.153e-06), (-16.82, -0.6119, 3.064e-06), (-16.16, -0.6143, 2.952e-06), (-15.93, -0.6388, 2.91e-06), (-15.64, -0.7078, 2.855e-06), (-15.31, -0.8139, 2.788e-06), (-14.95, -0.9494, 2.714e-06), (-14.58, -1.107, 2.636e-06), (-14.19, -1.279, 2.556e-06), (-13.81, -1.457, 2.477e-06), (-13.45, -1.635, 2.403e-06), (-13.11, -1.804, 2.337e-06), (-12.81, -1.958, 2.281e-06), (-12.56, -2.088, 2.238e-06), (-12.37, -2.186, 2.213e-06), (-12.09, -2.313, 2.178e-06), (-11.79, -2.419, 2.131e-06), (-11.49, -2.508, 2.075e-06), (-11.17, -2.58, 2.01e-06), (-10.85, -2.638, 1.942e-06), (-10.53, -2.682, 1.871e-06), (-10.22, -2.714, 1.801e-06), (-9.927, -2.735, 1.734e-06), (-9.648, -2.748, 1.673e-06), (-9.391, -2.753, 1.621e-06), (-9.163, -2.752, 1.579e-06), (-8.968, -2.746, 1.551e-06), (-8.654, -2.706, 1.51e-06), (-8.307, -2.612, 1.454e-06), (-7.927, -2.473, 1.385e-06), (-7.513, -2.293, 1.304e-06), (-7.064, -2.082, 1.212e-06), (-6.579, -1.844, 1.11e-06), (-6.057, -1.587, 1e-06), (-5.497, -1.318, 8.825e-07), (-4.898, -1.043, 7.588e-07), (-4.26, -0.7697, 6.301e-07), (-3.581, -0.504, 4.975e-07), (-2.861, -0.253, 3.624e-07), (-2.372, -0.1064, 2.7e-07), (-1.898, 0.01234, 1.758e-07), (-1.441, 0.1059, 8.15e-08), (-1.003, 0.177, -1.116e-08), (-0.5876, 0.2282, -1.005e-07), (-0.1961, 0.2621, -1.848e-07), (0.1689, 0.2815, -2.623e-07), (0.5049, 0.2891, -3.314e-07), (0.8095, 0.2873, -3.903e-07), (1.08, 0.2789, -4.374e-07), (1.315, 0.2666, -4.708e-07), (1.512, 0.253, -4.89e-07), (1.724, 0.2378, -5.061e-07), (2.01, 0.2159, -5.37e-07), (2.37, 0.1822, -5.815e-07), (2.802, 0.1319, -6.393e-07), (3.307, 0.05994, -7.099e-07), (3.886, -0.03854, -7.931e-07), (4.538, -0.1685, -8.886e-07), (5.263, -0.3349, -9.959e-07), (6.061, -0.5427, -1.115e-06), (6.933, -0.7967, -1.245e-06), (7.878, -1.102, -1.386e-06), (8.896, -1.464, -1.537e-06), (9.119, -1.549, 0.005708), (9.319, -1.636, 0.0223), (9.497, -1.728, 0.04896), (9.653, -1.829, 0.08489), (9.79, -1.944, 0.1293), (9.906, -2.077, 0.1813), (10.0, -2.233, 0.2402), (10.08, -2.417, 0.3051), (10.15, -2.632, 0.3753), (10.19, -2.883, 0.4499), (10.22, -3.174, 0.5281), (10.24, -3.51, 0.6091)], [(0, 1), (1, 2), (2, 3), (3, 4), (4, 5), (5, 6), (6, 7), (7, 8), (8, 9), (9, 10), (10, 11), (11, 12), (12, 13), (13, 14), (14, 15), (15, 16), (16, 17), (17, 18), (18, 19), (19, 20), (20, 21), (21, 22), (22, 23), (23, 24), (24, 25), (25, 26), (26, 27), (27, 28), (28, 29), (29, 30), (30, 31), (31, 32), (32, 33), (33, 34), (34, 35), (35, 36), (36, 37), (37, 38), (38, 39), (39, 40), (40, 41), (41, 42), (42, 43), (43, 44), (44, 45), (45, 46), (46, 47), (47, 48), (48, 49), (49, 50), (50, 51), (51, 52), (52, 53), (53, 54), (54, 55), (55, 56), (56, 57), (57, 58), (58, 59), (59, 60), (60, 61), (61, 62), (62, 63), (63, 64), (64, 65), (65, 66), (66, 67), (67, 68), (68, 69), (69, 70), (70, 71), (71, 72), (72, 73), (73, 74), (74, 75), (75, 76), (76, 77), (77, 78), (78, 79), (79, 80), (80, 81), (81, 82), (82, 83), (83, 84), (84, 85), (85, 86), (86, 87), (87, 88), (88, 89), (89, 90), (90, 91), (91, 92), (92, 93), (93, 94), (94, 95), (95, 96), (96, 97), (97, 98), (98, 99), (99, 100), (100, 101), (101, 102), (102, 103), (103, 104), (104, 105), (105, 106), (106, 107), (107, 108), (108, 109), (109, 110), (110, 111), (111, 112), (112, 113), (113, 114), (114, 115), (115, 116), (116, 117), (117, 118), (118, 119), (119, 120), (120, 121), (121, 122), (122, 123), (123, 124), (124, 125), (125, 126), (126, 127), (127, 128), (128, 129), (129, 130), (130, 131), (131, 132), (132, 133), (133, 134), (134, 135), (135, 136), (136, 137), (137, 138), (138, 139), (139, 140), (140, 141), (141, 142), (142, 143), (143, 144), (144, 145), (145, 146), (146, 147), (147, 148), (148, 149), (149, 150), (150, 151), (151, 152), (152, 153), (153, 154), (154, 155), (155, 156), (156, 157), (157, 158), (158, 159), (159, 160), (160, 161), (161, 162), (162, 163), (163, 164), (164, 165), (165, 166), (166, 167), (167, 168), (168, 169), (169, 170), (170, 171), (171, 172), (172, 173), (173, 174), (174, 175), (175, 176), (176, 177), (177, 178), (178, 179), (179, 180), (180, 181), (181, 182), (182, 183), (183, 184), (184, 185), (185, 186), (186, 187), (187, 188), (188, 189), (189, 190), (190, 191), (191, 192), (192, 193), (193, 194), (194, 195), (195, 196), (196, 197), (197, 198), (198, 199), (199, 200), (200, 201), (201, 202), (202, 203), (203, 204), (204, 205), (205, 206), (206, 207), (207, 208), (208, 209), (209, 210), (210, 211), (211, 212), (212, 213), (213, 214), (214, 215), (215, 216), (216, 217), (217, 218), (218, 219), (219, 220), (220, 221), (221, 222), (222, 223), (223, 224), (224, 225), (225, 226), (226, 227), (227, 228), (228, 229), (229, 230), (230, 231), (231, 232), (232, 233), (233, 234), (234, 235), (235, 236), (236, 237), (237, 238), (238, 239), (239, 240), (240, 241), (241, 242), (242, 243), (243, 244), (244, 245), (245, 246), (246, 247), (247, 248), (248, 249), (249, 250), (250, 251), (251, 252), (252, 253), (253, 254), (254, 255), (255, 256), (256, 257), (257, 258), (258, 259), (259, 260), (260, 261), (261, 262), (262, 263), (263, 264), (264, 265), (265, 266), (266, 267), (267, 268), (268, 269), (269, 270), (270, 271), (271, 272), (272, 273), (273, 274), (274, 275), (275, 276), (276, 277), (277, 278), (278, 279), (279, 280), (280, 281), (281, 282), (282, 283), (283, 284), (284, 285), (285, 286), (286, 287), (287, 288), (288, 289), (289, 290), (290, 291), (291, 292), (292, 293), (293, 294), (294, 295), (295, 296), (296, 297), (297, 298), (298, 299), (299, 300), (300, 301), (301, 302), (302, 303), (303, 304), (304, 305), (305, 306), (306, 307), (307, 308), (308, 309), (309, 310), (310, 311), (311, 312), (312, 313), (313, 314), (314, 315), (315, 316), (316, 317), (317, 318), (318, 319), (319, 320), (320, 321), (321, 322), (322, 323), (323, 324), (324, 325), (325, 326), (326, 327), (327, 328), (328, 329), (329, 330), (330, 331), (331, 332), (332, 333), (333, 334), (334, 335), (335, 336), (336, 337), (337, 338), (338, 339), (339, 340), (340, 341), (341, 342), (342, 343), (343, 344), (344, 345), (345, 346), (346, 347), (347, 348), (348, 349), (349, 350), (350, 351), (351, 352), (352, 353), (353, 354), (354, 355), (355, 356), (356, 357), (357, 358), (358, 359), (359, 360), (360, 361), (361, 362), (362, 363), (363, 364), (364, 365), (365, 366), (366, 367), (367, 368), (368, 369), (369, 370), (370, 371), (371, 372), (372, 373), (373, 374), (374, 375), (375, 376), (376, 377), (377, 378), (378, 379), (379, 380), (380, 381), (381, 382), (382, 383), (383, 384), (384, 385), (385, 386), (386, 387), (387, 388), (388, 389), (389, 390), (390, 391), (391, 392), (392, 393), (393, 394), (394, 395), (395, 396), (396, 397), (397, 398), (398, 399), (399, 400), (400, 401), (401, 402), (402, 403), (403, 404), (404, 405), (405, 406), (406, 407), (407, 408), (408, 409), (409, 410), (410, 411), (411, 412), (412, 413), (413, 414), (414, 415), (415, 416), (416, 417), (417, 418), (418, 419), (419, 420), (420, 421), (421, 422), (422, 423), (423, 424), (424, 425), (425, 426), (426, 427), (427, 428), (428, 429), (429, 430), (430, 431), (431, 432), (432, 433), (433, 434), (434, 435), (435, 436), (436, 437), (437, 438), (438, 439), (439, 440), (440, 441), (441, 442), (442, 443), (443, 444), (444, 445), (445, 446), (446, 447), (447, 448), (448, 449), (449, 450), (450, 451), (451, 452), (452, 453), (453, 454), (454, 455), (455, 456), (456, 457), (457, 458), (458, 459), (459, 460), (460, 461), (461, 462), (462, 463), (463, 464), (464, 465), (465, 466), (466, 467), (467, 468), (468, 469), (469, 470), (470, 471), (471, 472), (472, 473), (473, 474), (474, 475), (475, 476), (476, 477), (477, 478), (478, 479), (479, 480), (480, 481), (481, 482), (482, 483), (483, 484), (484, 485), (485, 486), (486, 487), (487, 488), (488, 489), (489, 490), (490, 491), (491, 492), (492, 493), (493, 494), (494, 495), (495, 496), (496, 497), (497, 498), (498, 499), (499, 500), (500, 501), (501, 502), (502, 503), (503, 504), (504, 505), (505, 506), (506, 507), (507, 508), (508, 509), (509, 510), (510, 511), (511, 512), (512, 513), (513, 514), (514, 515), (515, 516), (516, 517), (517, 518), (518, 519), (519, 520), (520, 521), (521, 522), (522, 523), (523, 524), (524, 525), (525, 526), (526, 527), (527, 528), (528, 529), (529, 530), (530, 531), (531, 532), (532, 533), (533, 534), (534, 535), (535, 536), (536, 537), (537, 538), (538, 539), (539, 540), (540, 541), (541, 542), (542, 543), (543, 544), (544, 545), (545, 546), (546, 547), (547, 548), (548, 549), (549, 550), (550, 551), (551, 552), (552, 553), (553, 554), (554, 555), (555, 556), (556, 557), (557, 558), (558, 559), (559, 560), (560, 561), (561, 562), (562, 563), (563, 564), (564, 565), (565, 566), (566, 567), (567, 568), (568, 569), (569, 570), (570, 571), (571, 572), (572, 573), (573, 574), (574, 575), (575, 576), (576, 577), (577, 578), (578, 579), (579, 580), (580, 581), (581, 582), (582, 583), (583, 584), (584, 585), (585, 586), (586, 587), (587, 588), (588, 589), (589, 590), (590, 591), (591, 592), (592, 593), (593, 594), (594, 595), (595, 596), (596, 597), (597, 598), (598, 599), (599, 600), (600, 601), (601, 602), (602, 603), (603, 604), (604, 605), (605, 606), (606, 607), (607, 608), (608, 609), (609, 610), (610, 611), (611, 612), (612, 613), (613, 614), (614, 615), (615, 616), (616, 617), (617, 618), (618, 619), (619, 620), (620, 621), (621, 622), (622, 623), (623, 624), (624, 625), (625, 626), (626, 627), (627, 628), (628, 629), (629, 630), (630, 631), (631, 632), (632, 633), (633, 634), (634, 635), (635, 636), (636, 637), (637, 638), (638, 639), (639, 640), (640, 641), (641, 642), (642, 643), (643, 644), (644, 645), (645, 646), (646, 647), (647, 648), (648, 649), (649, 650), (650, 651), (651, 652), (652, 653), (653, 654), (654, 655), (655, 656), (656, 657), (657, 658), (658, 659), (659, 660), (660, 661), (661, 662), (662, 663), (663, 664), (664, 665), (665, 666), (666, 667), (667, 668), (668, 669), (669, 670), (670, 671), (671, 672), (672, 673), (673, 674), (674, 675), (675, 676), (676, 677), (677, 678), (678, 679), (679, 680), (680, 681), (681, 682), (682, 683), (683, 684), (684, 685), (685, 686), (686, 687), (687, 688), (688, 689), (689, 690), (690, 691), (691, 692), (692, 693), (693, 694), (694, 695), (695, 696), (696, 697), (697, 698), (698, 699), (699, 700), (700, 701), (701, 702), (702, 703), (703, 704), (704, 705), (705, 706), (706, 707), (707, 708), (708, 709), (709, 710), (710, 711), (711, 712), (712, 713), (713, 714), (714, 715), (715, 716), (716, 717), (717, 718), (718, 719), (719, 720), (720, 721), (721, 722), (722, 723), (723, 724), (724, 725), (725, 726), (726, 727), (727, 728), (728, 729), (729, 730), (730, 731), (731, 732), (732, 733), (733, 734), (734, 735), (735, 736), (736, 737), (737, 738), (738, 739), (739, 740), (740, 741), (741, 742), (742, 743), (743, 744), (744, 745), (745, 746), (746, 747), (747, 748), (748, 749), (749, 750), (750, 751), (751, 752), (752, 753), (753, 754), (754, 755), (755, 756), (756, 757), (757, 758), (758, 759), (759, 760), (760, 761), (761, 762), (762, 763), (763, 764), (764, 765), (765, 766), (766, 767), (767, 768), (768, 769), (769, 770), (770, 771), (771, 772), (772, 773), (773, 774), (774, 775), (775, 776), (776, 777), (777, 778), (778, 779), (779, 780), (780, 781), (781, 782), (782, 783), (783, 784), (784, 785), (785, 786), (786, 787), (787, 788), (788, 789), (789, 790), (790, 791), (791, 792), (792, 793), (793, 794), (794, 795), (795, 796), (796, 797), (797, 798), (798, 799), (799, 800), (800, 801), (801, 802), (802, 803), (803, 804), (804, 805), (805, 806), (806, 807), (807, 808), (808, 809), (809, 810), (810, 811), (811, 812), (812, 813), (813, 814), (814, 815), (815, 816), (816, 817), (817, 818), (818, 819), (819, 820), (820, 821), (821, 822), (822, 823), (823, 824), (824, 825), (825, 826), (826, 827), (827, 828), (828, 829), (829, 830), (830, 831), (831, 832), (832, 833), (833, 834), (834, 835), (835, 836), (836, 837), (837, 838), (838, 839), (839, 840), (840, 841), (841, 842), (842, 843), (843, 844), (844, 845), (845, 846), (846, 847), (847, 848), (848, 849), (849, 850), (850, 851), (851, 852), (852, 853), (853, 854), (854, 855), (855, 856), (856, 857), (857, 858), (858, 859), (859, 860), (860, 861), (861, 862), (862, 863), (863, 864), (864, 865), (865, 866), (866, 867), (867, 868), (868, 869), (869, 870), (870, 871), (871, 872), (872, 873), (873, 874), (874, 875), (875, 876), (876, 877), (877, 878), (878, 879), (879, 880), (880, 881), (881, 882), (882, 883), (883, 884), (884, 885), (885, 886), (886, 887), (887, 888), (888, 889), (889, 890), (890, 891), (891, 892), (892, 893), (893, 894), (894, 895), (895, 896), (896, 897), (897, 898), (898, 899), (899, 900), (900, 901), (901, 902), (902, 903), (903, 904), (904, 905), (905, 906), (906, 907), (907, 908), (908, 909), (909, 910), (910, 911), (911, 912), (912, 913), (913, 914), (914, 915), (915, 916), (916, 917), (917, 918), (918, 919), (919, 920), (920, 921), (921, 922), (922, 923), (923, 924), (924, 925), (925, 926), (926, 927), (927, 928), (928, 929), (929, 930), (930, 931), (931, 932), (932, 933), (933, 934), (934, 935), (935, 936), (936, 937), (937, 938), (938, 939), (939, 940), (940, 941), (941, 942), (942, 943), (943, 944), (944, 945), (945, 946), (946, 947), (947, 948), (948, 949), (949, 950), (950, 951), (951, 952), (952, 953), (953, 954), (954, 955), (955, 956), (956, 957), (957, 958), (958, 959), (959, 960), (960, 961), (961, 962), (962, 963), (963, 964), (964, 965), (965, 966), (966, 967), (967, 968), (968, 969), (969, 970), (970, 971), (971, 972), (972, 973), (973, 974), (974, 975), (975, 976), (976, 977), (977, 978), (978, 979), (979, 980), (980, 981), (981, 982), (982, 983), (983, 984), (984, 985), (985, 986), (986, 987), (987, 988), (988, 989), (989, 990), (990, 991), (991, 992), (992, 993), (993, 994), (994, 995), (995, 996), (996, 997), (997, 998), (998, 999), (999, 1000), (1000, 1001), (1001, 1002), (1002, 1003), (1003, 1004), (1004, 1005), (1005, 1006), (1006, 1007), (1007, 1008), (1008, 1009), (1009, 1010), (1010, 1011), (1011, 1012), (1012, 1013), (1013, 1014), (1014, 1015), (1015, 1016), (1016, 1017), (1017, 1018), (1018, 1019), (1019, 1020), (1020, 1021), (1021, 1022), (1022, 1023), (1023, 1024), (1024, 1025), (1025, 1026), (1026, 1027), (1027, 1028), (1028, 1029), (1029, 1030), (1030, 1031), (1031, 1032), (1032, 1033), (1033, 1034), (1034, 1035), (1035, 1036), (1036, 1037), (1037, 1038), (1038, 1039), (1039, 1040), (1040, 1041), (1041, 1042), (1042, 1043), (1043, 1044)], [])
me_mesh.update()
me_mesh_001 = bpy.data.meshes.new('Mesh.001')
me_mesh_001.from_pydata([(16.54, -2.648, -0.006989), (17.43, -2.447, -0.006989), (18.45, -2.332, -0.006989), (19.56, -2.292, -0.006989), (20.73, -2.313, -0.00699), (21.91, -2.385, -0.00699), (23.08, -2.495, -0.00699), (24.2, -2.63, -0.00699), (25.24, -2.779, -0.006991), (26.16, -2.93, -0.006991), (26.93, -3.07, -0.006991), (27.51, -3.188, -0.006991), (27.87, -3.272, -0.006991), (28.69, -3.465, -0.006991), (29.49, -3.6, -0.006991), (30.26, -3.687, -0.006992), (31.01, -3.733, -0.006992), (31.71, -3.749, -0.006992), (32.38, -3.741, -0.006992), (32.99, -3.72, -0.006992), (33.55, -3.695, -0.006992), (34.05, -3.672, -0.006992), (34.48, -3.663, -0.006992), (34.84, -3.675, -0.006993), (35.12, -3.718, -0.006993), (35.44, -3.793, -0.006993), (35.76, -3.853, -0.006993), (36.08, -3.899, -0.006993), (36.39, -3.929, -0.006993), (36.7, -3.944, -0.006993), (36.99, -3.943, -0.006993), (37.28, -3.925, -0.006993), (37.56, -3.89, -0.006993), (37.83, -3.838, -0.006993), (38.08, -3.769, -0.006993), (38.32, -3.682, -0.006993), (38.55, -3.576, -0.006993), (38.82, -3.434, -0.006993), (39.05, -3.32, -0.006993), (39.24, -3.232, -0.006993), (39.41, -3.167, -0.006993), (39.55, -3.126, -0.006993), (39.67, -3.105, -0.006994), (39.77, -3.104, -0.006994), (39.87, -3.12, -0.006994), (39.97, -3.153, -0.006994), (40.07, -3.199, -0.006994), (40.19, -3.258, -0.006994), (40.32, -3.329, -0.006994), (40.4, -3.416, -0.006994), (40.49, -3.584, -0.006994), (40.58, -3.817, -0.006994), (40.67, -4.098, -0.006994), (40.74, -4.41, -0.006994), (40.8, -4.736, -0.006994), (40.82, -5.06, -0.006994), (40.82, -5.366, -0.006994), (40.77, -5.636, -0.006994), (40.68, -5.854, -0.006994), (40.53, -6.004, -0.006994), (40.32, -6.069, -0.006994), (39.91, -6.094, -0.006993), (39.51, -6.114, -0.006993), (39.13, -6.131, -0.006993), (38.75, -6.144, -0.006993), (38.38, -6.154, -0.006993), (38.03, -6.162, -0.006993), (37.69, -6.168, -0.006993), (37.36, -6.174, -0.006993), (37.05, -6.178, -0.006993), (36.76, -6.182, -0.006993), (36.49, -6.187, -0.006993), (36.23, -6.192, -0.006993), (35.82, -6.195, -0.006993), (35.42, -6.182, -0.006993), (35.01, -6.156, -0.006993), (34.62, -6.121, -0.006992), (34.23, -6.078, -0.006992), (33.85, -6.03, -0.006992), (33.49, -5.98, -0.006992), (33.15, -5.93, -0.006992), (32.82, -5.883, -0.006992), (32.52, -5.841, -0.006992), (32.24, -5.806, -0.006992), (31.98, -5.783, -0.006992), (31.19, -5.746, -0.006992), (30.33, -5.741, -0.006992), (29.43, -5.762, -0.006991), (28.51, -5.805, -0.006991), (27.59, -5.862, -0.006991), (26.69, -5.931, -0.006991), (25.83, -6.005, -0.006991), (25.03, -6.08, -0.006991), (24.32, -6.15, -0.00699), (23.72, -6.211, -0.00699), (23.25, -6.256, -0.00699), (22.93, -6.282, -0.00699), (22.17, -6.32, -0.00699), (21.38, -6.351, -0.00699), (20.58, -6.375, -0.00699), (19.77, -6.395, -0.00699), (18.97, -6.411, -0.006989), (18.21, -6.423, -0.006989), (17.48, -6.435, -0.006989), (16.81, -6.445, -0.006989), (16.21, -6.456, -0.006989), (15.69, -6.468, -0.006989), (15.27, -6.482, -0.006989), (14.97, -6.5, -0.006989), (14.36, -6.561, -0.006988), (14.02, -6.622, -0.006988), (13.91, -6.682, -0.006988), (13.99, -6.738, -0.006988), (14.22, -6.79, -0.006988), (14.57, -6.837, -0.006989), (15.0, -6.877, -0.006989), (15.48, -6.909, -0.006989), (15.96, -6.933, -0.006989), (16.42, -6.946, -0.006989), (16.82, -6.947, -0.006989), (17.12, -6.935, -0.006989), (17.94, -6.891, -0.006989), (18.86, -6.872, -0.006989), (19.87, -6.875, -0.00699), (20.94, -6.897, -0.00699), (22.02, -6.932, -0.00699), (23.09, -6.979, -0.00699), (24.12, -7.033, -0.00699), (25.08, -7.091, -0.006991), (25.93, -7.148, -0.006991), (26.65, -7.202, -0.006991), (27.2, -7.249, -0.006991), (27.55, -7.286, -0.006991), (28.3, -7.361, -0.006991), (29.07, -7.403, -0.006991), (29.84, -7.416, -0.006992), (30.61, -7.403, -0.006992), (31.35, -7.369, -0.006992), (32.07, -7.318, -0.006992), (32.74, -7.254, -0.006992), (33.35, -7.18, -0.006992), (33.9, -7.102, -0.006992), (34.36, -7.023, -0.006992), (34.72, -6.949, -0.006992), (34.98, -6.882, -0.006993), (35.35, -6.787, -0.006993), (35.73, -6.719, -0.006993), (36.13, -6.674, -0.006993), (36.53, -6.648, -0.006993), (36.93, -6.635, -0.006993), (37.33, -6.631, -0.006993), (37.71, -6.631, -0.006993), (38.07, -6.631, -0.006993), (38.41, -6.625, -0.006993), (38.71, -6.609, -0.006993), (38.98, -6.578, -0.006993), (39.2, -6.528, -0.006993), (39.54, -6.441, -0.006993), (39.83, -6.397, -0.006993), (40.08, -6.393, -0.006993), (40.3, -6.426, -0.006994), (40.47, -6.493, -0.006994), (40.62, -6.59, -0.006994), (40.74, -6.713, -0.006994), (40.83, -6.86, -0.006994), (40.89, -7.026, -0.006994), (40.94, -7.208, -0.006994), (40.96, -7.403, -0.006994), (40.97, -7.607, -0.006994), (40.97, -7.976, -0.006994), (40.95, -8.33, -0.006994), (40.93, -8.663, -0.006994), (40.89, -8.968, -0.006994), (40.84, -9.24, -0.006994), (40.79, -9.472, -0.006994), (40.72, -9.657, -0.006994), (40.65, -9.79, -0.006994), (40.57, -9.865, -0.006994), (40.48, -9.875, -0.006994), (40.38, -9.813, -0.006994), (40.28, -9.675, -0.006994), (40.05, -9.387, -0.006994), (39.76, -9.166, -0.006993), (39.42, -9.005, -0.006993), (39.02, -8.897, -0.006993), (38.6, -8.836, -0.006993), (38.15, -8.814, -0.006993), (37.68, -8.826, -0.006993), (37.21, -8.864, -0.006993), (36.74, -8.921, -0.006993), (36.3, -8.992, -0.006993), (35.87, -9.068, -0.006993), (35.49, -9.145, -0.006993), (35.12, -9.212, -0.006993), (34.75, -9.265, -0.006992), (34.39, -9.306, -0.006992), (34.03, -9.336, -0.006992), (33.67, -9.358, -0.006992), (33.33, -9.373, -0.006992), (33.0, -9.382, -0.006992), (32.69, -9.387, -0.006992), (32.4, -9.391, -0.006992), (32.13, -9.394, -0.006992), (31.88, -9.399, -0.006992), (31.66, -9.408, -0.006992), (31.22, -9.442, -0.006992), (30.66, -9.503, -0.006992), (30.0, -9.585, -0.006992), (29.29, -9.684, -0.006991), (28.53, -9.794, -0.006991), (27.76, -9.91, -0.006991), (27.01, -10.03, -0.006991), (26.29, -10.14, -0.006991), (25.65, -10.25, -0.006991), (25.1, -10.34, -0.006991), (24.67, -10.42, -0.006991), (24.38, -10.47, -0.00699), (23.67, -10.6, -0.00699), (22.86, -10.69, -0.00699), (22.0, -10.77, -0.00699), (21.09, -10.83, -0.00699), (20.18, -10.87, -0.00699), (19.28, -10.89, -0.006989), (18.41, -10.91, -0.006989), (17.61, -10.91, -0.006989), (16.89, -10.91, -0.006989), (16.29, -10.9, -0.006989), (15.83, -10.9, -0.006989), (15.53, -10.89, -0.006989), (15.26, -10.89, -0.006989), (14.91, -10.91, -0.006989), (14.51, -10.94, -0.006988), (14.06, -10.98, -0.006988), (13.58, -11.03, -0.006988), (13.1, -11.09, -0.006988), (12.57, -11.07, -0.006988), (12.13, -11.01, -0.006988), (11.6, -10.93, -0.006988), (11.08, -10.81, -2.347e-06), (10.8, -10.86, -2.286e-06), (10.59, -10.89, -2.229e-06), (10.42, -10.94, -2.177e-06), (10.31, -11.0, -2.147e-06), (10.24, -11.08, -2.133e-06), (10.21, -11.18, -2.131e-06), (10.2, -11.28, -2.139e-06), (10.21, -11.39, -2.151e-06), (10.21, -11.5, -2.164e-06), (10.22, -11.62, -2.174e-06), (10.2, -11.73, -2.177e-06), (10.15, -11.83, -2.169e-06), (10.07, -11.92, -2.146e-06), (9.93, -12.0, -2.103e-06), (9.737, -12.08, -2.046e-06), (9.533, -12.16, -1.996e-06), (9.321, -12.25, -1.952e-06), (9.104, -12.33, -1.912e-06), (8.884, -12.41, -1.875e-06), (8.663, -12.5, -1.841e-06), (8.444, -12.58, -1.808e-06), (8.228, -12.66, -1.775e-06), (8.019, -12.74, -1.742e-06), (7.818, -12.81, -1.706e-06), (7.629, -12.88, -1.667e-06), (7.452, -12.94, -1.624e-06), (7.117, -13.05, -1.54e-06), (6.757, -13.17, -1.46e-06), (6.38, -13.27, -1.383e-06), (5.994, -13.37, -1.31e-06), (5.605, -13.47, -1.241e-06), (5.22, -13.56, -1.176e-06), (4.848, -13.65, -1.113e-06), (4.495, -13.73, -1.054e-06), (4.169, -13.8, -9.979e-07), (3.877, -13.87, -9.446e-07), (3.627, -13.92, -8.942e-07), (3.425, -13.97, -8.463e-07), (3.082, -14.04, -7.607e-07), (2.722, -14.1, -6.805e-07), (2.351, -14.15, -6.051e-07), (1.975, -14.19, -5.344e-07), (1.599, -14.21, -4.678e-07), (1.23, -14.23, -4.05e-07), (0.8731, -14.24, -3.457e-07), (0.5354, -14.24, -2.893e-07), (0.2223, -14.24, -2.356e-07), (-0.05993, -14.24, -1.842e-07), (-0.3055, -14.24, -1.346e-07), (-0.5082, -14.24, -8.65e-08), (-0.8668, -14.22, 2.282e-09), (-1.255, -14.17, 8.809e-08), (-1.663, -14.1, 1.708e-07), (-2.083, -14.0, 2.501e-07), (-2.506, -13.89, 3.259e-07), (-2.923, -13.77, 3.981e-07), (-3.325, -13.64, 4.664e-07), (-3.703, -13.51, 5.307e-07), (-4.049, -13.39, 5.908e-07), (-4.352, -13.27, 6.465e-07), (-4.606, -13.16, 6.977e-07), (-4.799, -13.08, 7.441e-07), (-5.113, -12.92, 8.243e-07), (-5.438, -12.74, 8.982e-07), (-5.77, -12.55, 9.662e-07), (-6.104, -12.34, 1.029e-06), (-6.435, -12.12, 1.087e-06), (-6.758, -11.91, 1.141e-06), (-7.068, -11.7, 1.192e-06), (-7.361, -11.5, 1.24e-06), (-7.63, -11.31, 1.285e-06), (-7.872, -11.14, 1.329e-06), (-8.081, -11.0, 1.372e-06), (-8.252, -10.89, 1.414e-06), (-8.546, -10.73, 1.49e-06), (-8.852, -10.62, 1.56e-06), (-9.165, -10.54, 1.625e-06), (-9.481, -10.5, 1.684e-06), (-9.796, -10.49, 1.739e-06), (-10.11, -10.49, 1.791e-06), (-10.41, -10.52, 1.839e-06), (-10.69, -10.56, 1.886e-06), (-10.96, -10.61, 1.931e-06), (-11.2, -10.66, 1.976e-06), (-11.42, -10.72, 2.02e-06), (-11.61, -10.77, 2.066e-06), (-11.93, -10.86, 2.147e-06), (-12.24, -10.96, 2.218e-06), (-12.53, -11.07, 2.279e-06), (-12.81, -11.18, 2.332e-06), (-13.08, -11.29, 2.379e-06), (-13.34, -11.41, 2.42e-06), (-13.58, -11.52, 2.458e-06), (-13.81, -11.63, 2.494e-06), (-14.03, -11.74, 2.529e-06), (-14.23, -11.84, 2.564e-06), (-14.41, -11.94, 2.602e-06), (-14.57, -12.02, 2.643e-06), (-14.86, -12.16, 2.719e-06), (-15.13, -12.27, 2.782e-06), (-15.38, -12.36, 2.835e-06), (-15.62, -12.43, 2.878e-06), (-15.84, -12.48, 2.916e-06), (-16.05, -12.51, 2.948e-06), (-16.25, -12.53, 2.977e-06), (-16.44, -12.54, 3.005e-06), (-16.63, -12.55, 3.034e-06), (-16.8, -12.54, 3.066e-06), (-16.98, -12.53, 3.103e-06), (-17.16, -12.52, 3.146e-06), (-17.45, -12.51, 3.222e-06), (-17.64, -12.52, 3.271e-06), (-17.76, -12.54, 3.297e-06), (-17.8, -12.56, 3.304e-06), (-17.79, -12.6, 3.295e-06), (-17.72, -12.64, 3.273e-06), (-17.61, -12.68, 3.242e-06), (-17.46, -12.73, 3.205e-06), (-17.3, -12.77, 3.165e-06), (-17.12, -12.8, 3.127e-06), (-16.93, -12.83, 3.092e-06), (-16.75, -12.85, 3.066e-06), (-16.44, -12.87, 3.025e-06), (-16.18, -12.89, 2.986e-06), (-15.96, -12.91, 2.947e-06), (-15.78, -12.92, 2.909e-06), (-15.62, -12.93, 2.873e-06), (-15.49, -12.93, 2.838e-06), (-15.37, -12.91, 2.805e-06), (-15.26, -12.9, 2.775e-06), (-15.14, -12.87, 2.746e-06), (-15.03, -12.82, 2.72e-06), (-14.9, -12.77, 2.697e-06), (-14.75, -12.7, 2.677e-06), (-14.47, -12.58, 2.641e-06), (-14.23, -12.49, 2.603e-06), (-14.02, -12.42, 2.565e-06), (-13.85, -12.38, 2.526e-06), (-13.7, -12.36, 2.488e-06), (-13.57, -12.36, 2.451e-06), (-13.45, -12.36, 2.416e-06), (-13.33, -12.38, 2.383e-06), (-13.21, -12.4, 2.354e-06), (-13.08, -12.42, 2.329e-06), (-12.94, -12.44, 2.308e-06), (-12.78, -12.46, 2.293e-06), (-12.57, -12.47, 2.271e-06), (-12.32, -12.49, 2.233e-06), (-12.06, -12.51, 2.182e-06), (-11.78, -12.53, 2.123e-06), (-11.49, -12.56, 2.057e-06), (-11.19, -12.59, 1.988e-06), (-10.9, -12.61, 1.919e-06), (-10.61, -12.64, 1.853e-06), (-10.34, -12.66, 1.794e-06), (-10.08, -12.68, 1.744e-06), (-9.854, -12.7, 1.707e-06), (-9.659, -12.71, 1.686e-06), (-9.436, -12.73, 1.662e-06), (-9.166, -12.78, 1.618e-06), (-8.858, -12.85, 1.559e-06), (-8.523, -12.93, 1.489e-06), (-8.169, -13.02, 1.411e-06), (-7.808, -13.12, 1.33e-06), (-7.449, -13.22, 1.249e-06), (-7.101, -13.32, 1.172e-06), (-6.776, -13.42, 1.103e-06), (-6.484, -13.51, 1.046e-06), (-6.233, -13.59, 1.005e-06), (-6.035, -13.66, 9.828e-07), (-5.801, -13.74, 9.563e-07), (-5.483, -13.84, 9.036e-07), (-5.099, -13.96, 8.301e-07), (-4.665, -14.09, 7.409e-07), (-4.197, -14.24, 6.413e-07), (-3.714, -14.38, 5.364e-07), (-3.231, -14.53, 4.316e-07), (-2.767, -14.67, 3.319e-07), (-2.337, -14.79, 2.428e-07), (-1.959, -14.9, 1.693e-07), (-1.651, -14.98, 1.167e-07), (-1.428, -15.04, 9.015e-08), (-1.242, -15.08, 7.304e-08), (-1.07, -15.12, 4.855e-08), (-0.9079, -15.16, 1.815e-08), (-0.7542, -15.21, -1.663e-08), (-0.6065, -15.25, -5.431e-08), (-0.4626, -15.29, -9.339e-08), (-0.3202, -15.34, -1.324e-07), (-0.177, -15.38, -1.697e-07), (-0.03089, -15.42, -2.04e-07), (0.1205, -15.46, -2.337e-07), (0.2794, -15.5, -2.573e-07), (0.448, -15.54, -2.733e-07), (0.6285, -15.57, -2.895e-07), (0.7882, -15.59, -3.115e-07), (0.9308, -15.58, -3.381e-07), (1.06, -15.56, -3.681e-07), (1.18, -15.53, -4.002e-07), (1.294, -15.49, -4.333e-07), (1.405, -15.44, -4.662e-07), (1.518, -15.38, -4.977e-07), (1.637, -15.32, -5.264e-07), (1.764, -15.25, -5.513e-07), (1.905, -15.18, -5.711e-07), (2.061, -15.11, -5.846e-07), (2.239, -15.03, -6e-07), (2.405, -14.96, -6.231e-07), (2.562, -14.89, -6.524e-07), (2.712, -14.82, -6.863e-07), (2.857, -14.76, -7.234e-07), (3.0, -14.7, -7.622e-07), (3.143, -14.65, -8.01e-07), (3.287, -14.6, -8.385e-07), (3.435, -14.56, -8.73e-07), (3.59, -14.52, -9.031e-07), (3.752, -14.49, -9.272e-07), (3.924, -14.47, -9.438e-07), (4.104, -14.45, -9.599e-07), (4.255, -14.43, -9.802e-07), (4.383, -14.41, -1.004e-06), (4.492, -14.39, -1.03e-06), (4.589, -14.38, -1.058e-06), (4.679, -14.37, -1.086e-06), (4.767, -14.35, -1.115e-06), (4.86, -14.34, -1.142e-06), (4.961, -14.33, -1.168e-06), (5.078, -14.31, -1.191e-06), (5.215, -14.29, -1.21e-06), (5.378, -14.27, -1.225e-06), (5.572, -14.25, -1.244e-06), (5.757, -14.22, -1.271e-06), (5.93, -14.19, -1.303e-06), (6.086, -14.17, -1.338e-06), (6.222, -14.15, -1.374e-06), (6.333, -14.13, -1.406e-06), (6.415, -14.13, -1.434e-06), (6.465, -14.14, -1.453e-06), (6.477, -14.17, -1.461e-06), (6.448, -14.21, -1.456e-06), (6.374, -14.27, -1.435e-06), (6.25, -14.36, -1.394e-06), (6.092, -14.47, -1.345e-06), (5.948, -14.56, -1.308e-06), (5.814, -14.64, -1.282e-06), (5.688, -14.72, -1.262e-06), (5.567, -14.78, -1.248e-06), (5.449, -14.84, -1.236e-06), (5.33, -14.9, -1.225e-06), (5.207, -14.95, -1.211e-06), (5.079, -15.0, -1.192e-06), (4.943, -15.06, -1.166e-06), (4.795, -15.11, -1.13e-06), (4.632, -15.17, -1.082e-06), (4.478, -15.23, -1.034e-06), (4.387, -15.29, -1.007e-06), (4.351, -15.34, -9.996e-07), (4.366, -15.39, -1.008e-06), (4.424, -15.43, -1.028e-06), (4.518, -15.47, -1.057e-06), (4.642, -15.5, -1.093e-06), (4.79, -15.51, -1.131e-06), (4.956, -15.51, -1.169e-06), (5.131, -15.51, -1.204e-06), (5.311, -15.49, -1.231e-06), (5.488, -15.45, -1.249e-06), (5.692, -15.39, -1.269e-06), (5.918, -15.32, -1.304e-06), (6.16, -15.23, -1.35e-06), (6.414, -15.13, -1.404e-06), (6.675, -15.02, -1.463e-06), (6.938, -14.91, -1.525e-06), (7.197, -14.79, -1.587e-06), (7.449, -14.67, -1.645e-06), (7.689, -14.56, -1.697e-06), (7.911, -14.44, -1.74e-06), (8.11, -14.34, -1.772e-06), (8.282, -14.25, -1.788e-06), (8.436, -14.17, -1.799e-06), (8.551, -14.12, -1.812e-06), (8.631, -14.09, -1.827e-06), (8.677, -14.09, -1.841e-06), (8.693, -14.12, -1.853e-06), (8.681, -14.16, -1.862e-06), (8.643, -14.22, -1.866e-06), (8.582, -14.3, -1.864e-06), (8.5, -14.39, -1.854e-06), (8.401, -14.49, -1.835e-06), (8.285, -14.6, -1.806e-06), (8.156, -14.72, -1.765e-06), (7.988, -14.86, -1.713e-06), (7.783, -15.02, -1.665e-06), (7.549, -15.19, -1.619e-06), (7.293, -15.38, -1.575e-06), (7.022, -15.56, -1.532e-06), (6.743, -15.75, -1.489e-06), (6.464, -15.93, -1.447e-06), (6.19, -16.11, -1.404e-06), (5.93, -16.27, -1.36e-06), (5.69, -16.42, -1.314e-06), (5.477, -16.54, -1.265e-06), (5.299, -16.64, -1.214e-06), (5.132, -16.72, -1.163e-06), (4.98, -16.79, -1.125e-06), (4.84, -16.83, -1.097e-06), (4.709, -16.85, -1.077e-06), (4.584, -16.87, -1.062e-06), (4.461, -16.87, -1.049e-06), (4.338, -16.86, -1.037e-06), (4.212, -16.84, -1.022e-06), (4.08, -16.82, -1.002e-06), (3.939, -16.8, -9.75e-07), (3.786, -16.78, -9.381e-07), (3.617, -16.76, -8.887e-07), (3.402, -16.74, -8.282e-07), (3.152, -16.71, -7.708e-07), (2.874, -16.68, -7.16e-07), (2.576, -16.65, -6.633e-07), (2.265, -16.62, -6.121e-07), (1.948, -16.59, -5.619e-07), (1.633, -16.57, -5.121e-07), (1.326, -16.54, -4.623e-07), (1.035, -16.52, -4.119e-07), (0.767, -16.51, -3.603e-07), (0.5294, -16.5, -3.071e-07), (0.3293, -16.5, -2.517e-07), (0.09208, -16.5, -1.87e-07), (-0.2153, -16.51, -1.186e-07), (-0.5785, -16.51, -4.736e-08), (-0.9832, -16.51, 2.596e-08), (-1.415, -16.51, 1.005e-07), (-1.859, -16.51, 1.754e-07), (-2.302, -16.51, 2.497e-07), (-2.729, -16.51, 3.228e-07), (-3.126, -16.51, 3.936e-07), (-3.477, -16.51, 4.614e-07), (-3.77, -16.51, 5.254e-07), (-3.99, -16.5, 5.846e-07), (-4.212, -16.5, 6.464e-07), (-4.479, -16.48, 7.07e-07), (-4.78, -16.47, 7.665e-07), (-5.108, -16.44, 8.251e-07), (-5.452, -16.42, 8.828e-07), (-5.804, -16.39, 9.398e-07), (-6.154, -16.36, 9.964e-07), (-6.492, -16.33, 1.052e-06), (-6.811, -16.3, 1.108e-06), (-7.1, -16.27, 1.164e-06), (-7.35, -16.24, 1.22e-06), (-7.552, -16.21, 1.276e-06), (-7.75, -16.18, 1.333e-06), (-7.955, -16.13, 1.382e-06), (-8.165, -16.08, 1.424e-06), (-8.379, -16.02, 1.46e-06), (-8.594, -15.95, 1.493e-06), (-8.809, -15.88, 1.524e-06), (-9.022, -15.8, 1.554e-06), (-9.23, -15.72, 1.585e-06), (-9.433, -15.65, 1.618e-06), (-9.628, -15.58, 1.656e-06), (-9.813, -15.51, 1.699e-06), (-9.987, -15.45, 1.75e-06), (-10.17, -15.39, 1.805e-06), (-10.36, -15.34, 1.85e-06), (-10.55, -15.3, 1.887e-06), (-10.73, -15.26, 1.919e-06), (-10.92, -15.23, 1.946e-06), (-11.1, -15.2, 1.971e-06), (-11.29, -15.18, 1.995e-06), (-11.47, -15.17, 2.022e-06), (-11.66, -15.16, 2.051e-06), (-11.84, -15.15, 2.086e-06), (-12.02, -15.14, 2.129e-06), (-12.2, -15.14, 2.18e-06), (-12.46, -15.14, 2.25e-06), (-12.84, -15.15, 2.333e-06), (-13.32, -15.15, 2.427e-06), (-13.86, -15.15, 2.528e-06), (-14.45, -15.15, 2.634e-06), (-15.07, -15.16, 2.743e-06), (-15.68, -15.16, 2.851e-06), (-16.27, -15.16, 2.956e-06), (-16.81, -15.16, 3.055e-06), (-17.28, -15.17, 3.145e-06), (-17.64, -15.17, 3.224e-06), (-17.89, -15.17, 3.289e-06), (-18.1, -15.17, 3.35e-06), (-18.35, -15.17, 3.41e-06), (-18.63, -15.18, 3.468e-06), (-18.93, -15.18, 3.525e-06), (-19.23, -15.18, 3.58e-06), (-19.55, -15.17, 3.634e-06), (-19.86, -15.16, 3.685e-06), (-20.16, -15.15, 3.735e-06), (-20.44, -15.13, 3.783e-06), (-20.7, -15.09, 3.83e-06), (-20.93, -15.05, 3.874e-06), (-21.12, -15.0, 3.917e-06), (-21.52, -14.8, 4.014e-06), (-21.85, -14.53, 4.09e-06), (-22.12, -14.21, 4.148e-06), (-22.33, -13.84, 4.189e-06), (-22.5, -13.45, 4.217e-06), (-22.63, -13.04, 4.234e-06), (-22.72, -12.62, 4.243e-06), (-22.79, -12.22, 4.247e-06), (-22.83, -11.85, 4.249e-06), (-22.86, -11.51, 4.251e-06), (-22.89, -11.23, 4.256e-06), (-22.91, -11.02, 4.267e-06), (-23.0, -10.57, 4.303e-06), (-23.11, -10.17, 4.337e-06), (-23.25, -9.796, 4.368e-06), (-23.41, -9.46, 4.398e-06), (-23.58, -9.16, 4.428e-06), (-23.77, -8.897, 4.456e-06), (-23.97, -8.671, 4.486e-06), (-24.17, -8.484, 4.516e-06), (-24.37, -8.336, 4.548e-06), (-24.57, -8.227, 4.583e-06), (-24.76, -8.158, 4.621e-06), (-24.95, -8.13, 4.662e-06), (-25.34, -8.115, 4.759e-06), (-25.62, -8.107, 4.824e-06), (-25.79, -8.108, 4.86e-06), (-25.87, -8.117, 4.872e-06), (-25.87, -8.135, 4.865e-06), (-25.8, -8.162, 4.842e-06), (-25.68, -8.198, 4.809e-06), (-25.52, -8.244, 4.77e-06), (-25.34, -8.3, 4.728e-06), (-25.15, -8.366, 4.689e-06), (-24.97, -8.442, 4.657e-06), (-24.81, -8.529, 4.635e-06), (-24.61, -8.648, 4.617e-06), (-24.51, -8.711, 4.607e-06), (-24.48, -8.73, 4.605e-06), (-24.51, -8.713, 4.607e-06), (-24.58, -8.671, 4.614e-06), (-24.67, -8.615, 4.622e-06), (-24.77, -8.553, 4.632e-06), (-24.86, -8.497, 4.64e-06), (-24.92, -8.457, 4.646e-06), (-24.95, -8.442, 4.649e-06), (-24.91, -8.463, 4.646e-06), (-24.81, -8.529, 4.635e-06), (-24.59, -8.689, 4.612e-06), (-24.42, -8.866, 4.59e-06), (-24.3, -9.056, 4.569e-06), (-24.22, -9.258, 4.55e-06), (-24.17, -9.467, 4.534e-06), (-24.15, -9.68, 4.522e-06), (-24.16, -9.894, 4.514e-06), (-24.19, -10.11, 4.511e-06), (-24.24, -10.31, 4.514e-06), (-24.31, -10.51, 4.524e-06), (-24.38, -10.69, 4.541e-06), (-24.46, -10.86, 4.567e-06), (-24.59, -11.1, 4.613e-06), (-24.76, -11.3, 4.655e-06), (-24.94, -11.48, 4.693e-06), (-25.14, -11.63, 4.729e-06), (-25.35, -11.75, 4.764e-06), (-25.57, -11.84, 4.797e-06), (-25.79, -11.92, 4.831e-06), (-26.01, -11.98, 4.865e-06), (-26.23, -12.02, 4.901e-06), (-26.45, -12.04, 4.941e-06), (-26.65, -12.06, 4.983e-06), (-26.83, -12.06, 5.03e-06), (-27.11, -12.05, 5.104e-06), (-27.39, -12.02, 5.167e-06), (-27.65, -11.97, 5.221e-06), (-27.9, -11.9, 5.267e-06), (-28.14, -11.81, 5.308e-06), (-28.37, -11.72, 5.344e-06), (-28.6, -11.63, 5.377e-06), (-28.81, -11.53, 5.41e-06), (-29.01, -11.44, 5.443e-06), (-29.21, -11.35, 5.478e-06), (-29.39, -11.27, 5.517e-06), (-29.56, -11.21, 5.561e-06), (-29.78, -11.15, 5.623e-06), (-29.89, -11.13, 5.657e-06), (-29.92, -11.15, 5.666e-06), (-29.87, -11.21, 5.655e-06), (-29.75, -11.29, 5.627e-06), (-29.57, -11.4, 5.585e-06), (-29.35, -11.53, 5.534e-06), (-29.1, -11.67, 5.476e-06), (-28.83, -11.82, 5.417e-06), (-28.55, -11.97, 5.358e-06), (-28.28, -12.12, 5.305e-06), (-28.01, -12.26, 5.26e-06), (-27.63, -12.44, 5.197e-06), (-27.27, -12.58, 5.132e-06), (-26.94, -12.67, 5.067e-06), (-26.62, -12.73, 5.002e-06), (-26.32, -12.75, 4.938e-06), (-26.05, -12.75, 4.877e-06), (-25.79, -12.71, 4.82e-06), (-25.56, -12.66, 4.769e-06), (-25.35, -12.59, 4.724e-06), (-25.16, -12.5, 4.687e-06), (-24.99, -12.4, 4.659e-06), (-24.84, -12.29, 4.641e-06), (-24.65, -12.15, 4.624e-06), (-24.53, -12.08, 4.611e-06), (-24.47, -12.06, 4.602e-06), (-24.46, -12.09, 4.599e-06), (-24.5, -12.17, 4.6e-06), (-24.58, -12.27, 4.605e-06), (-24.69, -12.4, 4.616e-06), (-24.82, -12.55, 4.632e-06), (-24.96, -12.71, 4.653e-06), (-25.1, -12.86, 4.679e-06), (-25.25, -13.01, 4.71e-06), (-25.38, -13.15, 4.747e-06), (-25.6, -13.32, 4.809e-06), (-25.83, -13.46, 4.865e-06), (-26.08, -13.57, 4.916e-06), (-26.34, -13.63, 4.964e-06), (-26.61, -13.67, 5.009e-06), (-26.87, -13.68, 5.051e-06), (-27.13, -13.67, 5.092e-06), (-27.39, -13.64, 5.133e-06), (-27.63, -13.59, 5.173e-06), (-27.85, -13.53, 5.214e-06), (-28.05, -13.46, 5.256e-06), (-28.22, -13.38, 5.3e-06), (-28.49, -13.23, 5.372e-06), (-28.79, -13.05, 5.44e-06), (-29.11, -12.86, 5.505e-06), (-29.44, -12.65, 5.567e-06), (-29.78, -12.44, 5.627e-06), (-30.12, -12.22, 5.684e-06), (-30.45, -12.0, 5.738e-06), (-30.76, -11.79, 5.79e-06), (-31.05, -11.6, 5.84e-06), (-31.31, -11.43, 5.888e-06), (-31.53, -11.28, 5.934e-06), (-31.71, -11.17, 5.979e-06), (-31.96, -11.02, 6.047e-06), (-32.23, -10.87, 6.112e-06), (-32.52, -10.74, 6.173e-06), (-32.82, -10.61, 6.231e-06), (-33.13, -10.49, 6.285e-06), (-33.43, -10.38, 6.337e-06), (-33.73, -10.27, 6.386e-06), (-34.01, -10.17, 6.433e-06), (-34.28, -10.07, 6.478e-06), (-34.52, -9.978, 6.521e-06), (-34.74, -9.89, 6.563e-06), (-34.91, -9.806, 6.603e-06), (-35.28, -9.581, 6.695e-06), (-35.6, -9.329, 6.768e-06), (-35.85, -9.057, 6.824e-06), (-36.07, -8.771, 6.866e-06), (-36.23, -8.477, 6.895e-06), (-36.36, -8.179, 6.914e-06), (-36.46, -7.884, 6.925e-06), (-36.53, -7.598, 6.93e-06), (-36.57, -7.326, 6.931e-06), (-36.6, -7.074, 6.931e-06), (-36.61, -6.848, 6.932e-06), (-36.62, -6.653, 6.935e-06), (-36.58, -5.914, 6.948e-06), (-36.46, -5.282, 6.936e-06), (-36.26, -4.747, 6.902e-06), (-36.0, -4.299, 6.852e-06), (-35.69, -3.929, 6.787e-06), (-35.35, -3.626, 6.713e-06), (-34.98, -3.38, 6.633e-06), (-34.6, -3.181, 6.55e-06), (-34.22, -3.02, 6.469e-06), (-33.85, -2.886, 6.393e-06), (-33.51, -2.769, 6.325e-06), (-33.21, -2.66, 6.271e-06), (-32.72, -2.458, 6.187e-06), (-32.29, -2.256, 6.108e-06), (-31.91, -2.053, 6.035e-06), (-31.58, -1.851, 5.968e-06), (-31.3, -1.65, 5.908e-06), (-31.06, -1.451, 5.854e-06), (-30.86, -1.255, 5.808e-06), (-30.69, -1.062, 5.77e-06), (-30.56, -0.8739, 5.741e-06), (-30.45, -0.6906, 5.719e-06), (-30.37, -0.5131, 5.708e-06), (-30.3, -0.342, 5.705e-06), (-30.19, -0.05168, 5.703e-06), (-30.06, 0.2182, 5.688e-06), (-29.91, 0.4676, 5.663e-06), (-29.75, 0.6965, 5.63e-06), (-29.58, 0.905, 5.59e-06), (-29.4, 1.093, 5.546e-06), (-29.22, 1.261, 5.501e-06), (-29.03, 1.408, 5.455e-06), (-28.84, 1.535, 5.412e-06), (-28.66, 1.642, 5.373e-06), (-28.48, 1.728, 5.34e-06), (-28.3, 1.794, 5.316e-06), (-28.0, 1.867, 5.277e-06), (-27.7, 1.888, 5.228e-06), (-27.4, 1.866, 5.173e-06), (-27.1, 1.804, 5.113e-06), (-26.81, 1.711, 5.051e-06), (-26.54, 1.593, 4.988e-06), (-26.28, 1.455, 4.928e-06), (-26.03, 1.305, 4.872e-06), (-25.81, 1.149, 4.822e-06), (-25.62, 0.9922, 4.781e-06), (-25.45, 0.8421, 4.75e-06), (-25.31, 0.7048, 4.733e-06), (-25.11, 0.4932, 4.714e-06), (-24.95, 0.319, 4.693e-06), (-24.82, 0.1801, 4.672e-06), (-24.73, 0.07419, 4.652e-06), (-24.67, -0.0007513, 4.634e-06), (-24.64, -0.04691, 4.62e-06), (-24.65, -0.06643, 4.611e-06), (-24.68, -0.06147, 4.609e-06), (-24.74, -0.03417, 4.614e-06), (-24.83, 0.01331, 4.629e-06), (-24.95, 0.07882, 4.654e-06), (-25.09, 0.1602, 4.691e-06), (-25.34, 0.304, 4.758e-06), (-25.54, 0.4199, 4.808e-06), (-25.7, 0.5116, 4.842e-06), (-25.83, 0.5828, 4.865e-06), (-25.93, 0.6371, 4.879e-06), (-26.02, 0.6782, 4.887e-06), (-26.09, 0.7099, 4.892e-06), (-26.17, 0.7359, 4.898e-06), (-26.25, 0.7598, 4.908e-06), (-26.35, 0.7853, 4.924e-06), (-26.48, 0.8162, 4.951e-06), (-26.63, 0.8561, 4.99e-06), (-26.93, 0.9097, 5.068e-06), (-27.23, 0.9111, 5.136e-06), (-27.51, 0.8672, 5.195e-06), (-27.78, 0.7847, 5.246e-06), (-28.04, 0.6705, 5.29e-06), (-28.29, 0.5315, 5.329e-06), (-28.52, 0.3743, 5.364e-06), (-28.73, 0.2058, 5.397e-06), (-28.92, 0.03283, 5.427e-06), (-29.09, -0.1378, 5.458e-06), (-29.24, -0.2993, 5.49e-06), (-29.37, -0.4449, 5.524e-06), (-29.55, -0.6604, 5.578e-06), (-29.68, -0.8241, 5.614e-06), (-29.77, -0.9403, 5.635e-06), (-29.81, -1.013, 5.642e-06), (-29.83, -1.047, 5.638e-06), (-29.81, -1.047, 5.625e-06), (-29.76, -1.016, 5.606e-06), (-29.69, -0.9595, 5.583e-06), (-29.6, -0.8813, 5.559e-06), (-29.49, -0.7857, 5.535e-06), (-29.37, -0.6771, 5.514e-06), (-29.24, -0.5599, 5.499e-06), (-29.01, -0.3659, 5.473e-06), (-28.77, -0.2126, 5.437e-06), (-28.53, -0.09644, 5.395e-06), (-28.3, -0.01365, 5.346e-06), (-28.06, 0.03943, 5.294e-06), (-27.83, 0.06647, 5.241e-06), (-27.61, 0.07115, 5.187e-06), (-27.39, 0.05715, 5.136e-06), (-27.18, 0.02815, 5.088e-06), (-26.98, -0.01218, 5.047e-06), (-26.79, -0.06015, 5.012e-06), (-26.62, -0.1121, 4.988e-06), (-26.32, -0.2354, 4.949e-06), (-26.02, -0.4103, 4.902e-06), (-25.74, -0.6277, 4.85e-06), (-25.47, -0.8788, 4.796e-06), (-25.22, -1.154, 4.74e-06), (-24.99, -1.446, 4.686e-06), (-24.78, -1.744, 4.636e-06), (-24.6, -2.04, 4.592e-06), (-24.44, -2.325, 4.555e-06), (-24.33, -2.59, 4.53e-06), (-24.24, -2.825, 4.516e-06), (-24.2, -3.023, 4.518e-06), (-24.18, -3.317, 4.532e-06), (-24.18, -3.572, 4.543e-06), (-24.21, -3.792, 4.552e-06), (-24.25, -3.98, 4.559e-06), (-24.32, -4.14, 4.566e-06), (-24.41, -4.274, 4.575e-06), (-24.52, -4.386, 4.585e-06), (-24.64, -4.481, 4.6e-06), (-24.77, -4.561, 4.619e-06), (-24.92, -4.63, 4.645e-06), (-25.07, -4.691, 4.678e-06), (-25.24, -4.747, 4.719e-06), (-25.48, -4.836, 4.786e-06), (-25.61, -4.901, 4.823e-06), (-25.66, -4.945, 4.834e-06), (-25.62, -4.968, 4.824e-06), (-25.51, -4.972, 4.798e-06), (-25.36, -4.958, 4.759e-06), (-25.17, -4.927, 4.712e-06), (-24.95, -4.88, 4.661e-06), (-24.73, -4.819, 4.611e-06), (-24.51, -4.744, 4.566e-06), (-24.31, -4.657, 4.53e-06), (-24.15, -4.56, 4.507e-06), (-23.9, -4.354, 4.479e-06), (-23.69, -4.112, 4.447e-06), (-23.5, -3.841, 4.414e-06), (-23.33, -3.548, 4.379e-06), (-23.19, -3.24, 4.345e-06), (-23.07, -2.926, 4.313e-06), (-22.97, -2.612, 4.283e-06), (-22.88, -2.307, 4.258e-06), (-22.82, -2.017, 4.239e-06), (-22.77, -1.75, 4.227e-06), (-22.74, -1.514, 4.223e-06), (-22.72, -1.316, 4.229e-06), (-22.69, -1.009, 4.243e-06), (-22.66, -0.7178, 4.247e-06), (-22.61, -0.4436, 4.242e-06), (-22.57, -0.1857, 4.23e-06), (-22.51, 0.05635, 4.213e-06), (-22.45, 0.2828, 4.192e-06), (-22.37, 0.4941, 4.168e-06), (-22.29, 0.6905, 4.144e-06), (-22.21, 0.8723, 4.12e-06), (-22.11, 1.04, 4.098e-06), (-22.01, 1.194, 4.081e-06), (-21.9, 1.334, 4.069e-06), (-21.68, 1.547, 4.047e-06), (-21.46, 1.71, 4.014e-06), (-21.21, 1.829, 3.971e-06), (-20.96, 1.91, 3.92e-06), (-20.68, 1.96, 3.861e-06), (-20.39, 1.983, 3.797e-06), (-20.08, 1.988, 3.727e-06), (-19.75, 1.979, 3.654e-06), (-19.4, 1.963, 3.578e-06), (-19.02, 1.946, 3.502e-06), (-18.63, 1.934, 3.425e-06), (-18.21, 1.933, 3.35e-06), (-17.75, 1.938, 3.269e-06), (-17.24, 1.942, 3.174e-06), (-16.69, 1.943, 3.067e-06), (-16.12, 1.942, 2.952e-06), (-15.53, 1.941, 2.834e-06), (-14.95, 1.938, 2.717e-06), (-14.39, 1.935, 2.603e-06), (-13.87, 1.932, 2.497e-06), (-13.4, 1.928, 2.402e-06), (-12.99, 1.925, 2.323e-06), (-12.66, 1.923, 2.263e-06), (-12.43, 1.921, 2.226e-06), (-12.04, 1.923, 2.168e-06), (-11.68, 1.931, 2.111e-06), (-11.36, 1.946, 2.053e-06), (-11.08, 1.966, 1.997e-06), (-10.83, 1.991, 1.943e-06), (-10.6, 2.021, 1.891e-06), (-10.39, 2.054, 1.842e-06), (-10.2, 2.091, 1.796e-06), (-10.02, 2.13, 1.754e-06), (-9.85, 2.171, 1.717e-06), (-9.681, 2.214, 1.684e-06), (-9.51, 2.257, 1.658e-06), (-9.116, 2.357, 1.601e-06), (-8.75, 2.449, 1.542e-06), (-8.412, 2.534, 1.481e-06), (-8.1, 2.61, 1.419e-06), (-7.81, 2.678, 1.358e-06), (-7.542, 2.737, 1.298e-06), (-7.293, 2.787, 1.241e-06), (-7.062, 2.829, 1.187e-06), (-6.845, 2.861, 1.138e-06), (-6.642, 2.883, 1.095e-06), (-6.45, 2.895, 1.059e-06), (-6.267, 2.898, 1.03e-06), (-5.856, 2.892, 9.705e-07), (-5.475, 2.889, 9.082e-07), (-5.121, 2.889, 8.443e-07), (-4.794, 2.89, 7.799e-07), (-4.491, 2.892, 7.162e-07), (-4.21, 2.895, 6.542e-07), (-3.949, 2.898, 5.95e-07), (-3.708, 2.901, 5.396e-07), (-3.483, 2.903, 4.892e-07), (-3.273, 2.905, 4.449e-07), (-3.076, 2.905, 4.077e-07), (-2.891, 2.904, 3.788e-07), (-2.451, 2.899, 3.136e-07), (-1.992, 2.898, 2.364e-07), (-1.522, 2.899, 1.501e-07), (-1.049, 2.903, 5.776e-08), (-0.58, 2.907, -3.775e-08), (-0.1242, 2.913, -1.334e-07), (0.311, 2.919, -2.263e-07), (0.7175, 2.925, -3.134e-07), (1.087, 2.929, -3.917e-07), (1.413, 2.933, -4.583e-07), (1.686, 2.934, -5.103e-07), (1.899, 2.933, -5.446e-07), (2.3, 2.931, -6.048e-07), (2.65, 2.937, -6.681e-07), (2.956, 2.949, -7.326e-07), (3.223, 2.967, -7.967e-07), (3.458, 2.989, -8.585e-07), (3.666, 3.014, -9.164e-07), (3.853, 3.042, -9.686e-07), (4.026, 3.07, -1.013e-06), (4.189, 3.099, -1.049e-06), (4.35, 3.125, -1.073e-06), (4.513, 3.15, -1.085e-06), (4.685, 3.171, -1.083e-06), (4.775, 3.178, -1.08e-06), (4.856, 3.18, -1.085e-06), (4.935, 3.172, -1.096e-06), (5.02, 3.151, -1.113e-06), (5.117, 3.116, -1.137e-06), (5.233, 3.062, -1.168e-06), (5.376, 2.988, -1.204e-06), (5.552, 2.89, -1.247e-06), (5.769, 2.765, -1.296e-06), (6.033, 2.612, -1.35e-06), (6.351, 2.425, -1.411e-06), (6.731, 2.204, -1.477e-06), (7.08, 1.989, -1.538e-06), (7.411, 1.761, -1.601e-06), (7.72, 1.53, -1.664e-06), (8.001, 1.301, -1.725e-06), (8.25, 1.081, -1.781e-06), (8.461, 0.8795, -1.83e-06), (8.629, 0.7021, -1.87e-06), (8.75, 0.5565, -1.897e-06), (8.818, 0.45, -1.912e-06), (8.828, 0.3899, -1.909e-06), (8.776, 0.3836, -1.889e-06), (8.656, 0.4381, -1.847e-06), (8.504, 0.5225, -1.799e-06), (8.38, 0.589, -1.766e-06), (8.277, 0.6411, -1.746e-06), (8.192, 0.6823, -1.734e-06), (8.118, 0.7159, -1.729e-06), (8.051, 0.7455, -1.728e-06), (7.985, 0.7745, -1.726e-06), (7.915, 0.8064, -1.722e-06), (7.835, 0.8446, -1.713e-06), (7.739, 0.8926, -1.695e-06), (7.624, 0.9537, -1.665e-06), (7.482, 1.032, -1.621e-06), (7.298, 1.132, -1.566e-06), (7.083, 1.241, -1.514e-06), (6.846, 1.355, -1.466e-06), (6.591, 1.47, -1.42e-06), (6.324, 1.581, -1.376e-06), (6.051, 1.683, -1.333e-06), (5.778, 1.774, -1.29e-06), (5.511, 1.848, -1.248e-06), (5.254, 1.901, -1.205e-06), (5.015, 1.929, -1.161e-06), (4.799, 1.928, -1.115e-06), (4.612, 1.893, -1.067e-06), (4.45, 1.8, -1.016e-06), (4.446, 1.679, -1.007e-06), (4.569, 1.538, -1.03e-06), (4.79, 1.384, -1.077e-06), (5.078, 1.223, -1.142e-06), (5.402, 1.062, -1.215e-06), (5.731, 0.9082, -1.29e-06), (6.037, 0.7678, -1.359e-06), (6.287, 0.6479, -1.413e-06), (6.452, 0.5552, -1.445e-06), (6.501, 0.4966, -1.447e-06), (6.405, 0.4789, -1.411e-06), (6.2, 0.4887, -1.353e-06), (5.977, 0.5064, -1.301e-06), (5.738, 0.5308, -1.254e-06), (5.487, 0.5609, -1.211e-06), (5.23, 0.5953, -1.17e-06), (4.97, 0.633, -1.132e-06), (4.712, 0.6728, -1.093e-06), (4.459, 0.7135, -1.054e-06), (4.215, 0.754, -1.013e-06), (3.985, 0.7932, -9.689e-07), (3.773, 0.8298, -9.206e-07), (3.583, 0.8627, -8.669e-07), (3.387, 0.9095, -8.104e-07), (3.182, 0.9802, -7.621e-07), (2.971, 1.07, -7.206e-07), (2.755, 1.173, -6.842e-07), (2.536, 1.285, -6.514e-07), (2.316, 1.4, -6.205e-07), (2.097, 1.514, -5.899e-07), (1.882, 1.621, -5.581e-07), (1.671, 1.717, -5.234e-07), (1.466, 1.797, -4.843e-07), (1.27, 1.854, -4.392e-07), (1.085, 1.885, -3.864e-07), (0.8448, 1.883, -3.214e-07), (0.5247, 1.848, -2.509e-07), (0.1408, 1.784, -1.76e-07), (-0.2907, 1.698, -9.798e-08), (-0.7533, 1.595, -1.799e-08), (-1.231, 1.48, 6.272e-08), (-1.706, 1.36, 1.429e-07), (-2.163, 1.239, 2.214e-07), (-2.586, 1.124, 2.97e-07), (-2.957, 1.019, 3.684e-07), (-3.261, 0.9312, 4.345e-07), (-3.481, 0.8654, 4.939e-07), (-3.714, 0.7962, 5.576e-07), (-4.03, 0.7059, 6.274e-07), (-4.412, 0.599, 7.02e-07), (-4.844, 0.4801, 7.801e-07), (-5.309, 0.3536, 8.605e-07), (-5.789, 0.2242, 9.418e-07), (-6.267, 0.09638, 1.023e-06), (-6.728, -0.02541, 1.102e-06), (-7.155, -0.1366, 1.179e-06), (-7.53, -0.2328, 1.251e-06), (-7.837, -0.3095, 1.318e-06), (-8.06, -0.3623, 1.378e-06), (-8.279, -0.4026, 1.44e-06), (-8.553, -0.4389, 1.505e-06), (-8.871, -0.4716, 1.572e-06), (-9.22, -0.5009, 1.64e-06), (-9.59, -0.5273, 1.707e-06), (-9.97, -0.5511, 1.774e-06), (-10.35, -0.5728, 1.839e-06), (-10.71, -0.5926, 1.902e-06), (-11.06, -0.611, 1.961e-06), (-11.37, -0.6285, 2.016e-06), (-11.63, -0.6456, 2.066e-06), (-11.84, -0.6625, 2.11e-06), (-12.43, -0.7171, 2.243e-06), (-12.89, -0.7552, 2.341e-06), (-13.25, -0.7783, 2.411e-06), (-13.53, -0.7876, 2.457e-06), (-13.73, -0.7843, 2.485e-06), (-13.87, -0.7696, 2.5e-06), (-13.98, -0.7447, 2.507e-06), (-14.05, -0.711, 2.512e-06), (-14.13, -0.6696, 2.521e-06), (-14.2, -0.6217, 2.538e-06), (-14.31, -0.5686, 2.568e-06), (-14.45, -0.5115, 2.618e-06), (-14.59, -0.4612, 2.665e-06), (-14.72, -0.4108, 2.703e-06), (-14.86, -0.3614, 2.734e-06), (-14.99, -0.3145, 2.759e-06), (-15.13, -0.2713, 2.78e-06), (-15.27, -0.2332, 2.798e-06), (-15.4, -0.2015, 2.817e-06), (-15.55, -0.1774, 2.836e-06), (-15.7, -0.1624, 2.858e-06), (-15.85, -0.1578, 2.884e-06), (-16.01, -0.1647, 2.916e-06), (-16.18, -0.1847, 2.956e-06), (-16.58, -0.2462, 3.053e-06), (-16.96, -0.3044, 3.135e-06), (-17.29, -0.3589, 3.201e-06), (-17.57, -0.4093, 3.25e-06), (-17.78, -0.4552, 3.282e-06), (-17.9, -0.4962, 3.296e-06), (-17.93, -0.5317, 3.29e-06), (-17.85, -0.5615, 3.265e-06), (-17.65, -0.5851, 3.22e-06), (-17.31, -0.602, 3.153e-06), (-16.82, -0.6119, 3.064e-06), (-16.16, -0.6143, 2.952e-06), (-15.93, -0.6388, 2.91e-06), (-15.64, -0.7078, 2.855e-06), (-15.31, -0.8139, 2.788e-06), (-14.95, -0.9494, 2.714e-06), (-14.58, -1.107, 2.636e-06), (-14.19, -1.279, 2.556e-06), (-13.81, -1.457, 2.477e-06), (-13.45, -1.635, 2.403e-06), (-13.11, -1.804, 2.337e-06), (-12.81, -1.958, 2.281e-06), (-12.56, -2.088, 2.238e-06), (-12.37, -2.186, 2.213e-06), (-12.09, -2.312, 2.178e-06), (-11.79, -2.419, 2.131e-06), (-11.48, -2.507, 2.074e-06), (-11.16, -2.579, 2.01e-06), (-10.84, -2.636, 1.941e-06), (-10.52, -2.679, 1.87e-06), (-10.21, -2.71, 1.8e-06), (-9.912, -2.731, 1.733e-06), (-9.63, -2.743, 1.671e-06), (-9.371, -2.747, 1.619e-06), (-9.14, -2.745, 1.577e-06), (-8.943, -2.739, 1.549e-06), (-8.625, -2.697, 1.507e-06), (-8.273, -2.602, 1.451e-06), (-7.888, -2.461, 1.381e-06), (-7.467, -2.28, 1.3e-06), (-7.011, -2.066, 1.207e-06), (-6.517, -1.826, 1.104e-06), (-5.986, -1.566, 9.933e-07), (-5.416, -1.294, 8.747e-07), (-4.806, -1.016, 7.499e-07), (-4.156, -0.7381, 6.2e-07), (-3.463, -0.4682, 4.862e-07), (-2.729, -0.2127, 3.496e-07), (-2.23, -0.06302, 2.562e-07), (-1.746, 0.0588, 1.611e-07), (-1.279, 0.1554, 6.59e-08), (-0.8319, 0.2293, -2.765e-08), (-0.4071, 0.2833, -1.178e-07), (-0.007032, 0.3199, -2.029e-07), (0.3659, 0.3418, -2.812e-07), (0.7093, 0.3516, -3.51e-07), (1.021, 0.3519, -4.106e-07), (1.297, 0.3454, -4.582e-07), (1.537, 0.3347, -4.922e-07), (1.738, 0.3224, -5.108e-07), (1.956, 0.3087, -5.283e-07), (2.248, 0.2886, -5.598e-07), (2.615, 0.2574, -6.051e-07), (3.056, 0.2099, -6.637e-07), (3.572, 0.1412, -7.354e-07), (4.163, 0.04643, -8.197e-07), (4.828, -0.07956, -9.164e-07), (5.566, -0.2417, -1.025e-06), (6.378, -0.4452, -1.145e-06), (7.264, -0.695, -1.277e-06), (8.221, -0.9965, -1.419e-06), (9.25, -1.355, -1.571e-06), (9.472, -1.432, 0.005708), (9.665, -1.496, 0.0223), (9.832, -1.552, 0.04896), (9.974, -1.605, 0.08489), (10.09, -1.66, 0.1293), (10.2, -1.724, 0.1813), (10.28, -1.801, 0.2402), (10.35, -1.898, 0.3051), (10.4, -2.019, 0.3753), (10.46, -2.146, 0.4499), (10.54, -2.265, 0.5281), (10.63, -2.411, 0.6091), (10.75, -2.535, 0.6681), (11.0, -2.567, 0.6941), (11.23, -2.562, 0.6939), (11.4, -2.553, 0.6742), (11.52, -2.538, 0.6414), (11.64, -2.529, 0.6024), (11.83, -2.508, 0.6549), (12.1, -2.512, 0.6177), (12.45, -2.524, 0.5967), (12.81, -2.534, 0.5995), (13.2, -2.552, 0.634), (13.61, -2.586, 0.7081), (13.87, -2.612, 0.7556), (14.09, -2.634, 0.772), (14.29, -2.65, 0.764), (14.48, -2.662, 0.7385), (14.65, -2.67, 0.702), (14.83, -2.674, 0.6614), (15.02, -2.674, 0.6234), (15.23, -2.671, 0.5947), (15.47, -2.665, 0.5821), (15.74, -2.657, 0.5923), (16.07, -2.646, 0.632), (16.45, -2.634, 0.7081)], [], [(1, 2, 3, 4, 5, 6, 7, 8, 9, 10, 11, 12, 13, 14, 15, 16, 17, 18, 19, 20, 21, 22, 23, 24, 25, 26, 27, 28, 29, 30, 31, 32, 33, 34, 35, 36, 37, 38, 39, 40, 41, 42, 43, 44, 45, 46, 47, 48, 49, 50, 51, 52, 53, 54, 55, 56, 57, 58, 59, 60, 61, 62, 63, 64, 65, 66, 67, 68, 69, 70, 71, 72, 73, 74, 75, 76, 77, 78, 79, 80, 81, 82, 83, 84, 85, 86, 87, 88, 89, 90, 91, 92, 93, 94, 95, 96, 97, 98, 99, 100, 101, 102, 103, 104, 105, 106, 107, 108, 109, 110, 111, 112, 113, 114, 115, 116, 117, 118, 119, 120, 121, 122, 123, 124, 125, 126, 127, 128, 129, 130, 131, 132, 133, 134, 135, 136, 137, 138, 139, 140, 141, 142, 143, 144, 145, 146, 147, 148, 149, 150, 151, 152, 153, 154, 155, 156, 157, 158, 159, 160, 161, 162, 163, 164, 165, 166, 167, 168, 169, 170, 171, 172, 173, 174, 175, 176, 177, 178, 179, 180, 181, 182, 183, 184, 185, 186, 187, 188, 189, 190, 191, 192, 193, 194, 195, 196, 197, 198, 199, 200, 201, 202, 203, 204, 205, 206, 207, 208, 209, 210, 211, 212, 213, 214, 215, 216, 217, 218, 219, 220, 221, 222, 223, 224, 225, 226, 227, 228, 229, 230, 231, 232, 233, 234, 235, 236, 237, 238, 239, 240, 241, 242, 243, 244, 245, 246, 247, 248, 249, 250, 251, 252, 253, 254, 255, 256, 257, 258, 259, 260, 261, 262, 263, 264, 265, 266, 267, 268, 269, 270, 271, 272, 273, 274, 275, 276, 277, 278, 279, 280, 281, 282, 283, 284, 285, 286, 287, 288, 289, 290, 291, 292, 293, 294, 295, 296, 297, 298, 299, 300, 301, 302, 303, 304, 305, 306, 307, 308, 309, 310, 311, 312, 313, 314, 315, 316, 317, 318, 319, 320, 321, 322, 323, 324, 325, 326, 327, 328, 329, 330, 331, 332, 333, 334, 335, 336, 337, 338, 339, 340, 341, 342, 343, 344, 345, 346, 347, 348, 349, 350, 351, 352, 353, 354, 355, 356, 357, 358, 359, 360, 361, 362, 363, 364, 365, 366, 367, 368, 369, 370, 371, 372, 373, 374, 375, 376, 377, 378, 379, 380, 381, 382, 383, 384, 385, 386, 387, 388, 389, 390, 391, 392, 393, 394, 395, 396, 397, 398, 399, 400, 401, 402, 403, 404, 405, 406, 407, 408, 409, 410, 411, 412, 413, 414, 415, 416, 417, 418, 419, 420, 421, 422, 423, 424, 425, 426, 427, 428, 429, 430, 431, 432, 433, 434, 435, 436, 437, 438, 439, 440, 441, 442, 443, 444, 445, 446, 447, 448, 449, 450, 451, 452, 453, 454, 455, 456, 457, 458, 459, 460, 461, 462, 463, 464, 465, 466, 467, 468, 469, 470, 471, 472, 473, 474, 475, 476, 477, 478, 479, 480, 481, 482, 483, 484, 485, 486, 487, 488, 489, 490, 491, 492, 493, 494, 495, 496, 497, 498, 499, 500, 501, 502, 503, 504, 505, 506, 507, 508, 509, 510, 511, 512, 513, 514, 515, 516, 517, 518, 519, 520, 521, 522, 523, 524, 525, 526, 527, 528, 529, 530, 531, 532, 533, 534, 535, 536, 537, 538, 539, 540, 541, 542, 543, 544, 545, 546, 547, 548, 549, 550, 551, 552, 553, 554, 555, 556, 557, 558, 559, 560, 561, 562, 563, 564, 565, 566, 567, 568, 569, 570, 571, 572, 573, 574, 575, 576, 577, 578, 579, 580, 581, 582, 583, 584, 585, 586, 587, 588, 589, 590, 591, 592, 593, 594, 595, 596, 597, 598, 599, 600, 601, 602, 603, 604, 605, 606, 607, 608, 609, 610, 611, 612, 613, 614, 615, 616, 617, 618, 619, 620, 621, 622, 623, 624, 625, 626, 627, 628, 629, 630, 631, 632, 633, 634, 635, 636, 637, 638, 639, 640, 641, 642, 643, 644, 645, 646, 647, 648, 649, 650, 651, 652, 653, 654, 655, 656, 657, 658, 659, 660, 661, 662, 663, 664, 665, 666, 667, 668, 669, 670, 671, 672, 673, 674, 675, 676, 677, 678, 679, 680, 681, 682, 683, 684, 685, 686, 687, 688, 689, 690, 691, 692, 693, 694, 695, 696, 697, 698, 699, 700, 701, 702, 703, 704, 705, 706, 707, 708, 709, 710, 711, 712, 713, 714, 715, 716, 717, 718, 719, 720, 721, 722, 723, 724, 725, 726, 727, 728, 729, 730, 731, 732, 733, 734, 735, 736, 737, 738, 739, 740, 741, 742, 743, 744, 745, 746, 747, 748, 749, 750, 751, 752, 753, 754, 755, 756, 757, 758, 759, 760, 761, 762, 763, 764, 765, 766, 767, 768, 769, 770, 771, 772, 773, 774, 775, 776, 777, 778, 779, 780, 781, 782, 783, 784, 785, 786, 787, 788, 789, 790, 791, 792, 793, 794, 795, 796, 797, 798, 799, 800, 801, 802, 803, 804, 805, 806, 807, 808, 809, 810, 811, 812, 813, 814, 815, 816, 817, 818, 819, 820, 821, 822, 823, 824, 825, 826, 827, 828, 829, 830, 831, 832, 833, 834, 835, 836, 837, 838, 839, 840, 841, 842, 843, 844, 845, 846, 847, 848, 849, 850, 851, 852, 853, 854, 855, 856, 857, 858, 859, 860, 861, 862, 863, 864, 865, 866, 867, 868, 869, 870, 871, 872, 873, 874, 875, 876, 877, 878, 879, 880, 881, 882, 883, 884, 885, 886, 887, 888, 889, 890, 891, 892, 893, 894, 895, 896, 897, 898, 899, 900, 901, 902, 903, 904, 905, 906, 907, 908, 909, 910, 911, 912, 913, 914, 915, 916, 917, 918, 919, 920, 921, 922, 923, 924, 925, 926, 927, 928, 929, 930, 931, 932, 933, 934, 935, 936, 937, 938, 939, 940, 941, 942, 943, 944, 945, 946, 947, 948, 949, 950, 951, 952, 953, 954, 955, 956, 957, 958, 959, 960, 961, 962, 963, 964, 965, 966, 967, 968, 969, 970, 971, 972, 973, 974, 975, 976, 977, 978, 979, 980, 981, 982, 983, 984, 985, 986, 987, 988, 989, 990, 991, 992, 993, 994, 995, 996, 997, 998, 999, 1000, 1001, 1002, 1003, 1004, 1005, 1006, 1007, 1008, 1009, 1010, 1011, 1012, 1013, 1014, 1015, 1016, 1017, 1018, 1019, 1020, 1021, 1022, 1023, 1024, 1025, 1026, 1027, 1028, 1029, 1030, 1031, 1032, 1033, 1034, 1035, 1036, 1037, 1038, 1039, 1040, 1041, 1042, 1043, 1044, 1045, 1046, 1047, 1048, 1049, 1050, 1051, 1052, 1053, 1054, 1055, 1056, 1057, 1058, 1059, 1060, 1061, 1062, 1063, 1064, 1065, 1066, 1067, 1068, 1069, 1070, 1071, 1072, 1073, 1074, 1075, 1076, 1077, 1078, 1079, 1080, 1081, 1082, 1083, 1084, 1085, 1086, 1087, 1088, 1089, 1090, 1091, 1092, 1093, 1094, 1095, 1096, 1097, 1098, 1099, 1100, 1101, 1102, 1103, 1104, 1105, 1106, 1107, 1108, 1109, 1110, 1111, 1112, 1113, 1114, 1115, 1116, 1117, 1118, 1119, 1120, 1121, 1122, 1123, 1124, 1125, 1126, 1127, 1128, 1129, 1130, 1131, 1132, 1133, 1134, 1135, 1136, 1137, 1138, 1139, 1140, 1141, 1142, 1143, 1144, 1145, 1146, 1147, 1148, 1149, 1150, 1151, 1152, 1153, 1154, 1155, 1156, 1157, 1158, 1159, 1160, 1161, 1162, 1163, 1164, 1165, 1166, 1167, 1168, 1169, 1170, 1171, 1172, 1173, 1174, 1175, 1176, 1177, 1178, 1179, 1180, 1181, 1182, 1183, 1184, 1185, 1186, 1187, 1188, 1189, 1190, 1191, 1192, 1193, 1194, 1195, 1196, 1197, 1198, 1199, 1200, 1201, 1202, 1203, 1204, 1205, 1206, 1207, 1208, 1209, 1210, 1211, 1212, 1213, 1214, 1215, 1216, 1217, 1218, 1219, 1220, 1221, 1222, 1223, 1224, 1225, 1226, 1227, 1228, 1229, 1230, 1231, 1232, 1233, 1234, 1235, 1236, 1237, 1238, 1239, 1240, 1241, 1242, 1243, 1244, 1245, 1246, 1247, 1248, 1249, 1250, 1251, 1252, 1253, 1254, 1255, 1256, 1257, 1258, 1259, 1260, 1261, 1262, 1263, 1264, 1265, 1266, 1267, 1268, 1269, 1270, 1271, 1272, 1273, 1274, 1275, 1276, 1277, 1278, 1279, 1280, 1281, 1282, 1283, 1284, 1285, 1286, 1287, 1288, 1289, 1290, 1291, 1292, 1293, 1294, 1295, 1296, 1297, 1298, 1299, 1300, 1301, 1302, 1303, 1304, 1305, 1306, 1307, 1308, 0)])
me_mesh_001.materials.append(mat_material_001)
me_mesh_001.update()

# ---- curves / text
cu_b_ziercurve_002 = bpy.data.curves.new('BézierCurve.002', 'CURVE')
cu_b_ziercurve_002.dimensions = '3D'
_sp = cu_b_ziercurve_002.splines.new('BEZIER'); _sp.bezier_points.add(109)
_sp.bezier_points.foreach_set('co', [15.21, -3.523, -3.155e-06, 25.07, -3.99, -5.076e-06, 31.3, -4.351, -6.289e-06, 34.22, -4.23, -6.858e-06, 35.73, -4.02, -7.151e-06, 35.73, -6.354, -7.151e-06, 32.25, -6.459, -6.474e-06, 28.62, -6.113, -5.767e-06, 20.78, -6.579, -4.24e-06, 13.86, -6.805, -2.894e-06, 15.73, -7.167, -3.258e-06, 24.8, -7.408, -5.023e-06, 31.18, -7.046, -6.266e-06, 34.78, -6.745, -6.967e-06, 36.29, -7.664, -7.26e-06, 35.7, -9.425, -7.145e-06, 31.62, -8.974, -6.351e-06, 28.35, -9.199, -5.715e-06, 22.07, -10.13, -4.492e-06, 14.41, -10.52, -3e-06, 10.31, -10.98, -2.202e-06, 9.679, -12.08, -2.079e-06, 7.234, -13.01, -1.603e-06, 3.271, -14.02, -8.315e-07, -0.6021, -14.27, -7.748e-08, -4.844, -13.09, 7.484e-07, -8.269, -10.9, 1.415e-06, -11.61, -10.77, 2.066e-06, -14.57, -12.02, 2.643e-06, -17.16, -12.52, 3.146e-06, -16.75, -12.85, 3.066e-06, -14.75, -12.7, 2.677e-06, -12.78, -12.46, 2.293e-06, -9.661, -12.71, 1.686e-06, -6.06, -13.67, 9.853e-07, -1.498, -15.06, 9.69e-08, 0.3601, -15.57, -2.648e-07, 1.946, -15.14, -5.735e-07, 3.773, -14.51, -9.293e-07, 5.207, -14.33, -1.209e-06, 6.072, -14.42, -1.377e-06, 4.487, -15.21, -1.068e-06, 5.34, -15.49, -1.234e-06, 8.087, -14.31, -1.769e-06, 7.973, -14.77, -1.747e-06, 5.177, -16.68, -1.203e-06, 3.513, -16.79, -8.787e-07, 0.2572, -16.52, -2.448e-07, -4.015, -16.51, 5.87e-07, -7.555, -16.21, 1.276e-06, -9.987, -15.45, 1.75e-06, -12.2, -15.14, 2.18e-06, -17.89, -15.17, 3.289e-06, -21.12, -15.0, 3.917e-06, -22.91, -11.02, 4.267e-06, -24.95, -8.13, 4.662e-06, -24.81, -8.529, 4.635e-06, -24.81, -8.529, 4.635e-06, -24.46, -10.86, 4.567e-06, -26.83, -12.06, 5.03e-06, -29.56, -11.21, 5.561e-06, -28.01, -12.26, 5.26e-06, -24.84, -12.29, 4.641e-06, -25.38, -13.15, 4.747e-06, -28.22, -13.38, 5.3e-06, -31.71, -11.17, 5.979e-06, -34.91, -9.806, 6.603e-06, -36.62, -6.653, 6.935e-06, -33.21, -2.66, 6.271e-06, -30.3, -0.342, 5.705e-06, -28.3, 1.794, 5.316e-06, -25.31, 0.7048, 4.733e-06, -25.09, 0.1602, 4.691e-06, -26.63, 0.8561, 4.99e-06, -29.37, -0.4449, 5.524e-06, -29.24, -0.5599, 5.499e-06, -26.62, -0.1121, 4.988e-06, -24.2, -3.023, 4.518e-06, -25.24, -4.747, 4.719e-06, -24.15, -4.56, 4.507e-06, -22.72, -1.316, 4.229e-06, -21.9, 1.334, 4.069e-06, -18.21, 1.933, 3.35e-06, -12.43, 1.921, 2.226e-06, -9.522, 2.254, 1.659e-06, -6.314, 2.883, 1.035e-06, -2.998, 2.871, 3.891e-07, 1.697, 2.871, -5.252e-07, 4.439, 3.095, -1.059e-06, 6.442, 2.115, -1.449e-06, 8.323, 0.3357, -1.815e-06, 7.168, 0.9348, -1.59e-06, 4.348, 1.812, -1.041e-06, 6.097, 0.3841, -1.382e-06, 3.325, 0.7835, -8.421e-07, 0.8865, 1.824, -3.673e-07, -3.591, 0.8319, 5.046e-07, -8.093, -0.3723, 1.381e-06, -11.84, -0.6628, 2.11e-06, -14.45, -0.5115, 2.618e-06, -16.18, -0.1847, 2.956e-06, -16.16, -0.6143, 2.952e-06, -12.37, -2.186, 2.213e-06, -8.968, -2.746, 1.551e-06, -2.861, -0.253, 3.624e-07, 1.512, 0.253, -4.89e-07, 8.896, -1.464, -1.537e-06, 10.13, -2.697, 0.6091, 12.68, -3.48, 0.6091, 15.13, -3.511, 0.6091])
_sp.bezier_points.foreach_set('handle_left', [14.41, -3.764, -3.023e-06, 24.26, -3.78, -4.941e-06, 30.49, -4.145, -6.192e-06, 33.49, -4.621, -6.775e-06, 35.26, -3.764, -7.292e-06, 36.56, -6.298, -7.363e-06, 33.08, -6.438, -6.686e-06, 29.45, -6.17, -5.956e-06, 21.61, -6.527, -4.429e-06, 14.7, -6.735, -3.083e-06, 14.9, -7.234, -3.123e-06, 23.97, -7.309, -4.888e-06, 30.51, -7.255, -6.188e-06, 34.1, -6.954, -6.889e-06, 36.28, -6.956, -7.312e-06, 36.06, -10.04, -7.269e-06, 32.85, -8.722, -6.645e-06, 29.06, -9.161, -5.906e-06, 22.76, -9.99, -4.656e-06, 15.11, -10.54, -3.223e-06, 11.01, -10.86, -2.423e-06, 10.33, -11.8, -2.291e-06, 7.899, -12.77, -1.784e-06, 3.957, -13.85, -1.016e-06, 0.105, -14.27, -2.664e-07, -4.206, -13.4, 5.73e-07, -7.67, -11.27, 1.248e-06, -10.93, -10.58, 1.882e-06, -13.94, -11.7, 2.469e-06, -16.45, -12.56, 2.957e-06, -17.45, -12.8, 3.152e-06, -15.39, -13.0, 2.751e-06, -13.48, -12.41, 2.342e-06, -10.37, -12.67, 1.735e-06, -6.73, -13.44, 1.027e-06, -2.188, -14.9, 1.43e-07, -0.3301, -15.41, -2.187e-07, 1.294, -15.42, -5.349e-07, 3.071, -14.6, -8.809e-07, 4.505, -14.41, -1.16e-06, 6.658, -14.02, -1.579e-06, 5.156, -14.98, -1.287e-06, 4.655, -15.67, -1.189e-06, 7.47, -14.65, -1.737e-06, 8.497, -14.3, -1.937e-06, 5.8, -16.35, -1.412e-06, 4.216, -16.86, -1.104e-06, 0.9642, -16.51, -4.707e-07, -3.308, -16.53, 3.611e-07, -6.855, -16.32, 1.052e-06, -9.317, -15.68, 1.531e-06, -11.49, -15.14, 1.954e-06, -17.18, -15.17, 3.063e-06, -20.45, -15.24, 3.75e-06, -22.8, -11.72, 4.208e-06, -24.24, -8.159, 4.488e-06, -25.41, -8.158, 4.692e-06, -25.41, -8.158, 4.692e-06, -24.15, -10.22, 4.447e-06, -26.13, -12.06, 4.832e-06, -28.89, -11.43, 5.37e-06, -29.02, -11.73, 5.417e-06, -25.4, -12.73, 4.69e-06, -24.88, -12.65, 4.589e-06, -27.59, -13.71, 5.118e-06, -31.11, -11.56, 5.803e-06, -34.29, -10.14, 6.443e-06, -36.61, -7.36, 6.912e-06, -34.33, -3.097, 6.459e-06, -30.53, -1.012, 5.695e-06, -28.98, 1.57, 5.393e-06, -25.79, 1.22, 4.773e-06, -24.48, -0.1943, 4.517e-06, -25.95, 0.6735, 4.803e-06, -28.91, 0.09644, 5.381e-06, -29.76, -1.04, 5.546e-06, -27.29, 0.09871, 5.065e-06, -24.28, -2.321, 4.48e-06, -24.57, -4.524, 4.534e-06, -24.72, -4.971, 4.565e-06, -22.77, -2.021, 4.185e-06, -22.36, 0.7994, 4.104e-06, -19.94, 1.906, 3.647e-06, -13.14, 1.925, 2.323e-06, -10.21, 2.081, 1.752e-06, -7.021, 2.898, 1.131e-06, -3.705, 2.886, 4.857e-07, 0.9904, 2.886, -4.286e-07, 3.735, 3.024, -1.102e-06, 4.825, 3.086, -1.177e-06, 8.936, -0.01695, -2.025e-06, 7.781, 0.5821, -1.8e-06, 5.023, 2.021, -1.239e-06, 6.803, 0.3609, -1.609e-06, 4.021, 0.6561, -1.068e-06, 1.59, 1.757, -5.945e-07, -2.915, 1.04, 2.828e-07, -7.403, -0.2179, 1.157e-06, -11.14, -0.5949, 1.947e-06, -13.78, -0.7463, 2.373e-06, -15.49, -0.07714, 2.779e-06, -19.14, -0.6202, 3.447e-06, -12.99, -1.863, 2.278e-06, -9.675, -2.775, 1.631e-06, -5.826, -1.219, 9.067e-07, 0.8065, 0.3066, -4.491e-07, 4.677, 0.1014, -9.106e-07, 10.05, -1.695, 0.2805, 11.24, -3.336, 0.2805, 13.7, -3.564, 0.2805])
_sp.bezier_points.foreach_set('handle_right', [18.05, -2.663, -3.627e-06, 27.95, -4.737, -5.553e-06, 32.4, -4.632, -6.421e-06, 35.23, -3.698, -6.971e-06, 35.99, -4.16, -7.074e-06, 34.34, -6.447, -6.798e-06, 30.86, -6.495, -6.12e-06, 26.04, -5.935, -5.183e-06, 18.2, -6.741, -3.655e-06, 11.29, -7.021, -2.31e-06, 18.31, -6.957, -3.677e-06, 27.36, -7.712, -5.44e-06, 32.4, -6.669, -6.406e-06, 36.0, -6.368, -7.107e-06, 36.3, -8.94, -7.165e-06, 35.05, -8.324, -6.922e-06, 30.37, -9.228, -6.053e-06, 27.08, -9.269, -5.369e-06, 19.77, -10.61, -3.947e-06, 13.6, -10.5, -2.745e-06, 9.515, -11.11, -1.95e-06, 8.936, -12.39, -1.837e-06, 5.971, -13.46, -1.26e-06, 1.966, -14.34, -4.801e-07, -1.946, -14.26, 2.815e-07, -6.056, -12.51, 1.082e-06, -9.406, -10.18, 1.734e-06, -12.91, -11.12, 2.415e-06, -15.77, -12.63, 2.974e-06, -18.5, -12.45, 3.505e-06, -15.41, -12.95, 2.903e-06, -13.53, -12.15, 2.536e-06, -12.0, -12.5, 2.239e-06, -8.882, -12.76, 1.632e-06, -5.322, -13.92, 9.388e-07, -0.7364, -15.23, 4.603e-08, 1.121, -15.74, -3.157e-07, 2.664, -14.84, -6.161e-07, 4.548, -14.42, -9.828e-07, 5.982, -14.24, -1.262e-06, 5.427, -14.85, -1.154e-06, 3.749, -15.46, -8.274e-07, 6.096, -15.3, -1.284e-06, 8.768, -13.93, -1.805e-06, 7.394, -15.3, -1.537e-06, 4.49, -17.05, -9.716e-07, 2.737, -16.71, -6.303e-07, -0.5226, -16.54, 4.393e-09, -4.795, -16.49, 8.362e-07, -8.327, -16.1, 1.524e-06, -10.73, -15.21, 1.991e-06, -12.98, -15.14, 2.429e-06, -18.67, -15.17, 3.538e-06, -22.86, -14.37, 4.354e-06, -23.2, -9.183, 4.42e-06, -26.8, -8.053, 5.121e-06, -23.84, -9.128, 4.544e-06, -23.84, -9.128, 4.544e-06, -24.95, -11.89, 4.761e-06, -27.98, -12.07, 5.35e-06, -30.65, -10.85, 5.87e-06, -26.45, -13.08, 5.015e-06, -23.93, -11.6, 4.563e-06, -26.2, -13.94, 5.003e-06, -29.23, -12.84, 5.594e-06, -32.66, -10.54, 6.262e-06, -36.52, -8.963, 7.013e-06, -36.66, -3.467, 7.04e-06, -31.14, -1.857, 5.925e-06, -29.9, 0.8604, 5.724e-06, -27.1, 2.195, 5.179e-06, -24.44, -0.2192, 4.661e-06, -26.19, 0.7963, 5.002e-06, -27.85, 1.184, 5.326e-06, -30.19, -1.416, 5.78e-06, -28.31, 0.3025, 5.415e-06, -25.41, -0.4903, 4.849e-06, -24.05, -4.283, 4.586e-06, -26.44, -5.148, 5.051e-06, -23.12, -3.822, 4.403e-06, -22.62, -0.05113, 4.307e-06, -21.07, 2.294, 4.004e-06, -16.53, 1.959, 3.063e-06, -10.75, 1.913, 1.997e-06, -7.894, 2.664, 1.44e-06, -4.636, 2.849, 8.054e-07, -1.32, 2.836, 1.597e-07, 3.375, 2.836, -7.546e-07, 4.82, 3.134, -1.036e-06, 7.834, 1.278, -1.684e-06, 7.661, 0.7166, -1.589e-06, 6.506, 1.316, -1.364e-06, 3.355, 1.504, -7.505e-07, 5.333, 0.4092, -1.136e-06, 2.574, 0.9211, -5.985e-07, 0.1263, 1.897, -1.219e-07, -4.321, 0.6075, 7.441e-07, -8.839, -0.539, 1.624e-06, -14.45, -0.9144, 2.716e-06, -15.01, -0.3127, 2.826e-06, -17.82, -0.4366, 3.372e-06, -15.35, -0.6127, 2.816e-06, -11.3, -2.732, 2.103e-06, -7.774, -2.699, 1.416e-06, -0.8795, 0.3925, -1.384e-09, 2.217, 0.1994, -5.289e-07, 9.834, -1.811, -1.677e-06, 10.21, -3.644, 0.9198, 13.65, -3.577, 0.8315, 16.11, -3.476, 0.8315])
for _p, _l, _r in zip(_sp.bezier_points, ['ALIGNED', 'ALIGNED', 'ALIGNED', 'ALIGNED', 'ALIGNED', 'ALIGNED', 'ALIGNED', 'ALIGNED', 'ALIGNED', 'ALIGNED', 'ALIGNED', 'ALIGNED', 'ALIGNED', 'ALIGNED', 'ALIGNED', 'ALIGNED', 'ALIGNED', 'ALIGNED', 'ALIGNED', 'ALIGNED', 'ALIGNED', 'ALIGNED', 'ALIGNED', 'ALIGNED', 'ALIGNED', 'ALIGNED', 'ALIGNED', 'ALIGNED', 'ALIGNED', 'ALIGNED', 'ALIGNED', 'ALIGNED', 'ALIGNED', 'ALIGNED', 'ALIGNED', 'ALIGNED', 'ALIGNED', 'ALIGNED', 'ALIGNED', 'ALIGNED', 'ALIGNED', 'ALIGNED', 'ALIGNED', 'ALIGNED', 'ALIGNED', 'ALIGNED', 'ALIGNED', 'ALIGNED', 'ALIGNED', 'ALIGNED', 'ALIGNED', 'ALIGNED', 'ALIGNED', 'ALIGNED', 'ALIGNED', 'ALIGNED', 'ALIGNED', 'ALIGNED', 'ALIGNED', 'ALIGNED', 'ALIGNED', 'ALIGNED', 'ALIGNED', 'ALIGNED', 'ALIGNED', 'ALIGNED', 'ALIGNED', 'ALIGNED', 'ALIGNED', 'ALIGNED', 'ALIGNED', 'ALIGNED', 'ALIGNED', 'ALIGNED', 'ALIGNED', 'ALIGNED', 'ALIGNED', 'ALIGNED', 'ALIGNED', 'ALIGNED', 'ALIGNED', 'ALIGNED', 'ALIGNED', 'ALIGNED', 'ALIGNED', 'ALIGNED', 'ALIGNED', 'ALIGNED', 'ALIGNED', 'ALIGNED', 'ALIGNED', 'ALIGNED', 'ALIGNED', 'ALIGNED', 'ALIGNED', 'ALIGNED', 'ALIGNED', 'ALIGNED', 'ALIGNED', 'ALIGNED', 'ALIGNED', 'ALIGNED', 'ALIGNED', 'ALIGNED', 'ALIGNED', 'ALIGNED', 'ALIGNED', 'ALIGNED', 'ALIGNED', 'ALIGNED'], ['ALIGNED', 'ALIGNED', 'ALIGNED', 'ALIGNED', 'ALIGNED', 'ALIGNED', 'ALIGNED', 'ALIGNED', 'ALIGNED', 'ALIGNED', 'ALIGNED', 'ALIGNED', 'ALIGNED', 'ALIGNED', 'ALIGNED', 'ALIGNED', 'ALIGNED', 'ALIGNED', 'ALIGNED', 'ALIGNED', 'ALIGNED', 'ALIGNED', 'ALIGNED', 'ALIGNED', 'ALIGNED', 'ALIGNED', 'ALIGNED', 'ALIGNED', 'ALIGNED', 'ALIGNED', 'ALIGNED', 'ALIGNED', 'ALIGNED', 'ALIGNED', 'ALIGNED', 'ALIGNED', 'ALIGNED', 'ALIGNED', 'ALIGNED', 'ALIGNED', 'ALIGNED', 'ALIGNED', 'ALIGNED', 'ALIGNED', 'ALIGNED', 'ALIGNED', 'ALIGNED', 'ALIGNED', 'ALIGNED', 'ALIGNED', 'ALIGNED', 'ALIGNED', 'ALIGNED', 'ALIGNED', 'ALIGNED', 'ALIGNED', 'ALIGNED', 'ALIGNED', 'ALIGNED', 'ALIGNED', 'ALIGNED', 'ALIGNED', 'ALIGNED', 'ALIGNED', 'ALIGNED', 'ALIGNED', 'ALIGNED', 'ALIGNED', 'ALIGNED', 'ALIGNED', 'ALIGNED', 'ALIGNED', 'ALIGNED', 'ALIGNED', 'ALIGNED', 'ALIGNED', 'ALIGNED', 'ALIGNED', 'ALIGNED', 'ALIGNED', 'ALIGNED', 'ALIGNED', 'ALIGNED', 'ALIGNED', 'ALIGNED', 'ALIGNED', 'ALIGNED', 'ALIGNED', 'ALIGNED', 'ALIGNED', 'ALIGNED', 'ALIGNED', 'ALIGNED', 'ALIGNED', 'ALIGNED', 'ALIGNED', 'ALIGNED', 'ALIGNED', 'ALIGNED', 'ALIGNED', 'ALIGNED', 'ALIGNED', 'ALIGNED', 'ALIGNED', 'ALIGNED', 'ALIGNED', 'ALIGNED', 'ALIGNED', 'ALIGNED', 'ALIGNED']): _p.handle_left_type = _l; _p.handle_right_type = _r
_sp.order_u = 0
_sp.order_v = 0
cu_b_ziercurve_002.use_path = True
cu_b_ziercurve_002.fill_mode = 'FULL'

# ---- objects
ob_camera = bpy.data.objects.new('Camera', cam_camera)
ob_empty = bpy.data.objects.new('Empty', None)
ob_b_ziercurve = bpy.data.objects.new('BézierCurve', me_mesh)
ob_b_ziercurve_001 = bpy.data.objects.new('BézierCurve.001', me_mesh_001)
ob_empty_001 = bpy.data.objects.new('Empty.001', None)
ob_b_ziercurve_002 = bpy.data.objects.new('BézierCurve.002', cu_b_ziercurve_002)

# ---- transforms, parenting, visibility, modifiers, constraints
ob_camera.location = (12.26, 1.714, -1.305)
ob_camera.rotation_euler = (1.571, -0.0, 1.571)
ob_camera.lock_rotations_4d = False
ob_camera.empty_display_type = 'ARROWS'
ob_camera.color = (0.0, 0.0, 0.0, 0.0)
ob_camera.display_type = 'WIRE'
ob_camera.lineart.crease_threshold = 0.0
ob_empty.location = (-1.153e-16, -4.754, -0.01071)
ob_empty.rotation_euler = (1.571, -0.0, 1.571)
ob_empty.empty_display_type = 'IMAGE'
ob_empty.empty_display_size = 5.0
ob_empty.empty_image_depth = 'BACK'
ob_empty.show_empty_image_perspective = False
ob_empty.empty_image_side = 'FRONT'
ob_b_ziercurve.location = (4.648e-07, 8.291, 0.5328)
ob_b_ziercurve.rotation_euler = (-0.0, 1.571, 0.0)
ob_b_ziercurve.scale = (0.08108, 0.08108, 0.08108)
ob_b_ziercurve_001.location = (-1.028e-07, 2.106, -1.166)
ob_b_ziercurve_001.rotation_euler = (-0.0, 1.571, 0.0)
ob_b_ziercurve_001.scale = (0.06281, 0.06281, 0.06281)
ob_empty_001.location = (-0.1678, 9.485, -2.62)
ob_empty_001.rotation_euler = (1.536, 1.479e-07, 1.515)
ob_empty_001.scale = (0.5124, 0.6453, 0.5126)
ob_empty_001.empty_display_type = 'IMAGE'
ob_empty_001.empty_display_size = 5.0
ob_b_ziercurve_002.location = (-1.076e-07, -5.106, -1.352)
ob_b_ziercurve_002.rotation_euler = (-0.0, 1.571, 0.0)
ob_b_ziercurve_002.scale = (0.06519, 0.06519, 0.06519)

# ---- collection membership
col_collection.objects.link(ob_camera)
col_collection.objects.link(ob_empty)
col_collection.objects.link(ob_b_ziercurve)
col_collection.objects.link(ob_b_ziercurve_001)
col_collection.objects.link(ob_empty_001)
col_collection.objects.link(ob_b_ziercurve_002)

# ---- scene / render settings (as saved in the file)
scene.camera = ob_camera
scene.frame_start = 1; scene.frame_end = 250; scene.frame_set(1)
scene.render.engine = 'BLENDER_EEVEE_NEXT'
scene.render.resolution_x = 7680
scene.render.resolution_y = 4320
scene.render.film_transparent = True
bpy.context.view_layer.update()

